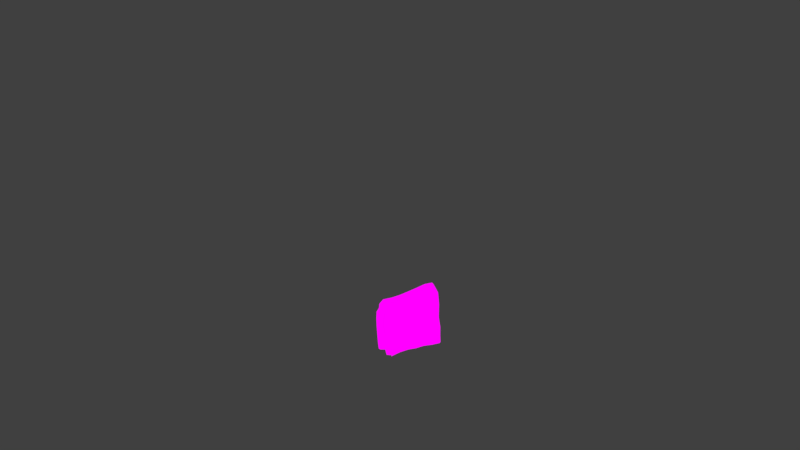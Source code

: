 # Source: GauzeFoldedTwice.blend  (saved by Blender 2.79.0; exported with 4.5.12 LTS)
import bpy
from mathutils import Matrix  # noqa: F401  (used for matrix-valued properties, if any)

bpy.ops.wm.read_factory_settings(use_empty=True)
scene = bpy.context.scene
scene.name = 'Scene'

# ---- collections
col_collection_1 = bpy.data.collections.new('Collection 1'); scene.collection.children.link(col_collection_1)
col_collection_20 = bpy.data.collections.new('Collection 20'); scene.collection.children.link(col_collection_20)
col_collection_20.hide_render = True
col_collection_20.hide_viewport = True

# ---- images (referenced by path relative to the original .blend; pixels are not part of the script)
import os
ASSET_DIR = os.environ.get("B2B_ASSET_DIR", "")  # directory of the original .blend (textures are referenced by path, not embedded)
HERE = os.path.dirname(os.path.abspath(__file__))  # packed textures are extracted next to this script under _unpacked/

def load_image(name, relpath, width, height, colorspace="sRGB"):
    """Load a texture the original file referenced (path relative to the .blend, or extracted next to this script)."""
    p = next((c for c in (os.path.join(HERE, relpath), os.path.join(ASSET_DIR, relpath)) if relpath and os.path.exists(c)), "")
    if p:
        img = bpy.data.images.load(p, check_existing=True)
        img.name = name
    else:  # same state as the original file: an image datablock whose file is absent (Cycles renders it pink)
        img = bpy.data.images.new(name, width, height)
        img.source = "FILE"
        img.filepath = "//" + (relpath or name)
    img.colorspace_settings.name = colorspace
    return img
img_towel_n_texture_png_001 = load_image('Towel_N_Texture.png.001', 'Towel_N_Texture.png', 1024, 1024, 'sRGB')
img_gauzesatlas_diff_png_001 = load_image('GauzesAtlas_Diff.png.001', 'GauzesAtlas_Diff.png', 1024, 1024, 'sRGB')
img_gauzesatlas_001 = load_image('GauzesAtlas.001', 'GauzesAtlas_AO.png', 1024, 1024, 'sRGB')

# ---- materials (node trees are filled in below, after node groups)
mat_traycloth = bpy.data.materials.new('TrayCloth')
mat_traycloth.alpha_threshold = 0.0
mat_traycloth.roughness = 0.5
mat_material_001 = bpy.data.materials.new('Material.001')
mat_material_001.alpha_threshold = 0.0
mat_material_001.roughness = 0.5

# ---- material node trees
mat_traycloth.use_nodes = True; mat_traycloth.node_tree.nodes.clear()
_N = mat_traycloth.node_tree.nodes; _L = mat_traycloth.node_tree.links
n0 = _N.new('ShaderNodeTexCoord'); n0.name = 'Texture Coordinate'; n0.location = (-798, 385)
n1 = _N.new('ShaderNodeTexImage'); n1.name = 'Image Texture.001'; n1.location = (-295, 89)
n1.width = 140
n1.image = img_towel_n_texture_png_001
n1.projection = 'BOX'
n1.projection_blend = 1.0
n2 = _N.new('ShaderNodeMapping'); n2.name = 'Mapping'; n2.location = (-588, 402)
n3 = _N.new('ShaderNodeTexImage'); n3.name = 'Image Texture'; n3.location = (-298, 384)
n3.width = 140
n3.image = img_towel_n_texture_png_001
n3.projection = 'BOX'
n3.projection_blend = 1.0
n4 = _N.new('ShaderNodeBump'); n4.name = 'Bump'; n4.location = (-142, 32)
n4.inputs[0].default_value = 0.1
n4.inputs[1].default_value = 1.0
n4.inputs[2].default_value = 1.0
n5 = _N.new('ShaderNodeTexImage'); n5.name = 'Image Texture.002'; n5.location = (-99, 402)
n5.width = 140
n5.image = img_gauzesatlas_diff_png_001
n6 = _N.new('ShaderNodeOutputMaterial'); n6.name = 'Material Output'; n6.location = (656, 293)
n7 = _N.new('ShaderNodeTexImage'); n7.name = 'Image Texture.003'; n7.location = (69, 162)
n7.width = 125
n7.image = img_gauzesatlas_001
n8 = _N.new('ShaderNodeBsdfDiffuse'); n8.name = 'Diffuse BSDF'; n8.location = (418, 274)
n9 = _N.new('ShaderNodeMix'); n9.name = 'Mix'; n9.location = (178, 393)
n9.data_type = 'RGBA'
n9.blend_type = 'MULTIPLY'
_L.new(n2.outputs[0], n1.inputs[0])
_L.new(n1.outputs[0], n4.inputs[3])
_L.new(n2.outputs[0], n3.inputs[0])
_L.new(n0.outputs[0], n2.inputs[0])
_L.new(n5.outputs[0], n9.inputs[6])
_L.new(n7.outputs[0], n9.inputs[7])
_L.new(n3.outputs[0], n8.inputs[0])
_L.new(n9.outputs[2], n6.inputs[0])
n6.is_active_output = True
mat_material_001.use_nodes = True; mat_material_001.node_tree.nodes.clear()
_N = mat_material_001.node_tree.nodes; _L = mat_material_001.node_tree.links
n0 = _N.new('ShaderNodeOutputMaterial'); n0.name = 'Material Output'; n0.location = (300, 300)
n1 = _N.new('ShaderNodeBsdfPrincipled'); n1.name = 'Principled BSDF'; n1.location = (-20, 304)
n1.width = 150
n1.subsurface_method = 'BURLEY'
n1.inputs[0].default_value = (0.05393, 0.05393, 0.05393, 1.0)
n1.inputs[2].default_value = 0.0
n1.inputs[3].default_value = 1.45
n1.inputs[9].default_value = (1.0, 1.0, 1.0)
_L.new(n1.outputs[0], n0.inputs[0])
n0.is_active_output = True

# ---- world
world_world = bpy.data.worlds.new('World'); scene.world = world_world
world_world.use_nodes = True; world_world.node_tree.nodes.clear()
_N = world_world.node_tree.nodes; _L = world_world.node_tree.links
n0 = _N.new('ShaderNodeOutputWorld'); n0.name = 'World Output'; n0.location = (300, 300)
n1 = _N.new('ShaderNodeBackground'); n1.name = 'Background'; n1.location = (10, 300)
n1.inputs[0].default_value = (0.05088, 0.05088, 0.05088, 1.0)
_L.new(n1.outputs[0], n0.inputs[0])
n0.is_active_output = True
world_world.color = (0.05088, 0.05088, 0.05088)
world_world.use_sun_shadow = False
world_world.sun_shadow_jitter_overblur = 0.0
world_world.cycles.sampling_method = 'MANUAL'

# ---- cameras
cam_camera = bpy.data.cameras.new('Camera')
cam_camera.clip_end = 100.0
cam_camera.lens = 35.0
cam_camera.sensor_width = 32.0
cam_camera.sensor_height = 18.0
cam_camera.display_size = 2.0
cam_camera.dof.focus_distance = 0.0

# ---- lights
light_point = bpy.data.lights.new('Point', 'POINT')
light_point.transmission_factor = 0.0
light_point.energy = 5000.0
light_point.shadow_buffer_clip_start = 0.5
light_point.shadow_soft_size = 10.0
light_point.shadow_maximum_resolution = 0.006
light_point.use_absolute_resolution = True

# ---- meshes
me_plane_002 = bpy.data.meshes.new('Plane.002')
me_plane_002.from_pydata([(-0.01568, -0.006519, -0.03857), (-0.01923, 0.006302, -0.03795), (0.01645, -0.003894, -0.03758), (0.0163, 0.005107, -0.03874), (0.01987, -0.007634, -0.03731), (0.02032, 0.008716, -0.03808), (0.01879, -0.003432, -0.0375), (0.01848, 0.004861, -0.03872), (-0.01743, -0.003675, -0.0388), (-0.02055, 0.003637, -0.03779), (-0.0172, -0.003297, -0.03878), (-0.02052, 0.003277, -0.03775), (-0.016, -0.005623, -0.03834), (-0.01967, 0.005043, -0.03791), (0.01634, -0.0003583, -0.03778), (0.01566, 0.001829, -0.03867), (0.01845, -0.005552, -0.03746), (0.01876, 0.00751, -0.03851), (0.01814, -0.005197, -0.03749), (0.01836, 0.007146, -0.03859), (-0.01704, -0.005478, -0.03823), (-0.02058, 0.004971, -0.03788), (-0.01798, -0.002175, -0.03894), (-0.02217, 0.001674, -0.0375), (-0.01708, -0.006418, -0.03934), (-0.02054, 0.005987, -0.03839), (0.01663, -0.003197, -0.03799), (0.01619, 0.003329, -0.03908), (0.01896, -0.006203, -0.03787), (0.01951, 0.008358, -0.03875), (0.01887, -0.004246, -0.03798), (0.01866, 0.006091, -0.03908), (-0.01749, -0.00524, -0.03909), (-0.0208, 0.004438, -0.03832), (-0.01766, -0.003088, -0.03926), (-0.02163, 0.002759, -0.03804), (0.02055, 0.006512, -0.03864), (0.02111, -0.006221, -0.03748), (0.01866, 0.007394, -0.03854), (0.01839, -0.005445, -0.03747), (0.01995, -0.005509, -0.03796), (0.01977, 0.007022, -0.03898), (-0.0206, 0.003467, -0.03777), (-0.01739, -0.003479, -0.0388), (-0.02288, 0.003297, -0.03753), (-0.01977, -0.004059, -0.03892), (-0.01839, -0.004208, -0.03928), (-0.0218, 0.003886, -0.03824), (-0.01952, 0.006408, -0.03278), (-0.01935, 0.009206, -0.01741), (-0.01899, 0.00773, -0.001468), (-0.01803, 0.0008617, 0.00196), (-0.01733, -0.002808, -0.00249), (-0.01662, -0.005534, -0.01047), (-0.01603, -0.006828, -0.01986), (-0.01607, -0.007434, -0.02851), (-0.01609, -0.006801, -0.03426), (0.01666, -0.003995, -0.03234), (0.01673, -0.00391, -0.02563), (0.01638, -0.001683, -0.01817), (0.01654, -0.0009129, -0.01008), (0.01638, 0.0004693, -0.002733), (0.01588, 0.002489, 0.0003835), (0.01654, 0.005971, -0.004479), (0.01701, 0.007051, -0.02005), (0.01676, 0.004664, -0.03431), (0.02044, 0.00867, -0.03424), (0.02088, 0.01242, -0.01827), (0.02009, 0.009488, 0.0003234), (0.01867, 0.002492, 0.006839), (0.01965, -0.001556, 0.003591), (0.01987, -0.004777, -0.005157), (0.0194, -0.005961, -0.01517), (0.01976, -0.007539, -0.02438), (0.02021, -0.007442, -0.03185), (0.01897, -0.003535, -0.03214), (0.01885, -0.003585, -0.02537), (0.01849, -0.001527, -0.01784), (0.01881, -0.0007222, -0.009653), (0.01868, 0.0007089, -0.002356), (0.01814, 0.002608, 0.0007277), (0.01883, 0.00589, -0.00438), (0.01952, 0.0079, -0.01987), (0.01908, 0.004515, -0.03436), (-0.02088, 0.002265, -0.03227), (-0.02079, 0.004586, -0.01902), (-0.02042, 0.005117, -0.006994), (-0.01943, 0.001323, -0.004693), (-0.01871, -0.000594, -0.008136), (-0.01799, -0.001596, -0.01431), (-0.01733, -0.001515, -0.0217), (-0.01724, -0.001833, -0.02904), (-0.01733, -0.002491, -0.03459), (-0.01717, -0.002098, -0.0346), (-0.01707, -0.001369, -0.02908), (-0.01716, -0.001057, -0.02185), (-0.01783, -0.001237, -0.01463), (-0.01855, -0.0003782, -0.008641), (-0.01928, 0.001379, -0.005309), (-0.02027, 0.004882, -0.007544), (-0.02065, 0.004175, -0.01924), (-0.02077, 0.001841, -0.03227), (-0.02001, 0.004571, -0.03253), (-0.01985, 0.007121, -0.01808), (-0.0195, 0.006564, -0.003911), (-0.01855, 0.001045, -0.001005), (-0.01783, -0.001859, -0.005018), (-0.01714, -0.003819, -0.01222), (-0.0166, -0.004468, -0.02072), (-0.0165, -0.004895, -0.02875), (-0.01653, -0.004984, -0.03439), (0.01655, -0.0004166, -0.03243), (0.01665, -0.0001611, -0.02597), (0.01633, 0.001487, -0.01939), (0.01636, 0.001744, -0.01257), (0.01621, 0.002284, -0.006635), (0.01584, 0.002734, -0.00387), (0.01618, 0.003403, -0.007733), (0.01641, 0.003344, -0.02093), (0.01618, 0.002482, -0.0343), (0.01919, 0.007203, -0.03435), (0.01979, 0.01152, -0.01869), (0.01884, 0.008273, -0.001421), (0.0177, 0.002455, 0.004512), (0.01848, -0.000952, 0.001395), (0.01866, -0.00337, -0.007134), (0.01822, -0.004514, -0.01652), (0.01865, -0.006471, -0.02497), (0.0189, -0.006333, -0.03208), (0.01853, -0.006004, -0.03213), (0.01833, -0.006112, -0.0251), (0.01792, -0.004061, -0.01684), (0.01832, -0.002955, -0.007656), (0.01815, -0.0007367, 0.0007197), (0.01742, 0.002453, 0.003846), (0.01847, 0.007906, -0.001917), (0.01933, 0.0108, -0.01898), (0.01881, 0.006765, -0.03435), (-0.0211, 0.004248, -0.03241), (-0.02098, 0.006649, -0.01816), (-0.02069, 0.006274, -0.00443), (-0.01973, 0.001066, -0.001735), (-0.019, -0.001635, -0.005691), (-0.0183, -0.003373, -0.01273), (-0.0177, -0.003814, -0.02101), (-0.01762, -0.00418, -0.0289), (-0.01766, -0.004424, -0.03452), (-0.01839, -0.0001473, -0.03497), (-0.01828, 0.0008421, -0.02963), (-0.01838, 0.001179, -0.02288), (-0.0191, 0.0004992, -0.01649), (-0.01986, 0.0006366, -0.01128), (-0.02057, 0.001624, -0.008361), (-0.02159, 0.003815, -0.01018), (-0.02196, 0.002387, -0.02032), (-0.02225, 2.774e-05, -0.03227), (0.01681, -0.001943, -0.03294), (0.01694, -0.001771, -0.0263), (0.01662, 0.0001743, -0.01925), (0.0167, 0.000655, -0.01179), (0.01657, 0.001532, -0.005093), (0.01614, 0.002627, -0.00202), (0.01661, 0.004488, -0.006466), (0.01698, 0.004912, -0.02098), (0.01667, 0.003162, -0.03481), (-0.02084, 0.005655, -0.03317), (-0.02087, 0.008187, -0.01811), (-0.02051, 0.007216, -0.002681), (-0.01954, 0.0008707, 0.0004937), (-0.0188, -0.002468, -0.00396), (-0.0181, -0.004785, -0.01183), (-0.01761, -0.005578, -0.02097), (-0.01752, -0.005958, -0.0293), (-0.01751, -0.005969, -0.03488), (0.01911, 0.007067, -0.03435), (0.01968, 0.01131, -0.01878), (0.01876, 0.008159, -0.001575), (0.01765, 0.002456, 0.00431), (0.01841, -0.0008865, 0.001198), (0.01859, -0.003241, -0.007289), (0.01815, -0.004373, -0.01662), (0.01858, -0.006355, -0.025), (0.01882, -0.006223, -0.03209), (0.0213, -0.005031, -0.03193), (0.02096, -0.005574, -0.02485), (0.02027, -0.00377, -0.01653), (0.02099, -0.002663, -0.007282), (0.02088, -0.0006241, 0.00135), (0.02023, 0.002606, 0.003802), (0.02112, 0.007628, -0.002237), (0.02215, 0.01089, -0.01888), (0.02138, 0.00632, -0.03447), (-0.02369, 0.002454, -0.03206), (-0.02375, 0.004562, -0.01884), (-0.02342, 0.005043, -0.006969), (-0.02241, 0.001275, -0.00491), (-0.0217, -0.0005497, -0.008482), (-0.02096, -0.001419, -0.01469), (-0.02028, -0.001195, -0.02202), (-0.02016, -0.001507, -0.0293), (-0.0202, -0.00198, -0.03485), (-0.01734, -0.002257, -0.0346), (-0.01724, -0.00156, -0.02907), (-0.01733, -0.001245, -0.02179), (-0.01799, -0.001388, -0.0145), (-0.01872, -0.0004711, -0.00843), (-0.01944, 0.001353, -0.005045), (-0.02043, 0.004983, -0.007301), (-0.02081, 0.004353, -0.01914), (-0.0209, 0.002034, -0.03226), (-0.009545, -0.005642, -0.03805), (-0.003491, -0.005331, -0.03773), (0.002314, -0.005691, -0.03822), (0.008164, -0.005647, -0.03783), (0.01372, -0.00722, -0.03742), (0.01365, 0.009186, -0.03867), (0.006177, 0.007836, -0.03883), (-0.001396, 0.006508, -0.03857), (-0.00861, 0.006213, -0.03856), (-0.01442, 0.006181, -0.03836), (-0.01005, -0.004576, -0.03794), (-0.003769, -0.004351, -0.03779), (0.001788, -0.004585, -0.03824), (0.00762, -0.003752, -0.03782), (0.01317, -0.00475, -0.03772), (0.01252, 0.007651, -0.03882), (0.004975, 0.005685, -0.03859), (-0.00258, 0.004491, -0.03832), (-0.009858, 0.004541, -0.03847), (-0.01521, 0.004601, -0.03819), (0.01303, 0.008669, -0.03916), (0.005422, 0.006985, -0.03912), (-0.002195, 0.005702, -0.03884), (-0.009473, 0.005571, -0.03889), (-0.01507, 0.005578, -0.03866), (-0.009977, -0.005359, -0.0385), (-0.003656, -0.004972, -0.03826), (0.001952, -0.00509, -0.03853), (0.007854, -0.004687, -0.03831), (0.01335, -0.005881, -0.03812), (-0.01033, -0.004988, -0.03368), (-0.004239, -0.004063, -0.03306), (0.00206, -0.004084, -0.03277), (0.007611, -0.004539, -0.0328), (0.01295, -0.006955, -0.03253), (-0.01033, -0.00559, -0.02804), (-0.00411, -0.005604, -0.02734), (0.002161, -0.005809, -0.02693), (0.00791, -0.005264, -0.02665), (0.01315, -0.007604, -0.02574), (-0.01038, -0.005092, -0.01998), (-0.004389, -0.005298, -0.01942), (0.001414, -0.004273, -0.01943), (0.007264, -0.005266, -0.01863), (0.01283, -0.005669, -0.01735), (-0.01093, -0.003946, -0.01154), (-0.004892, -0.004231, -0.01073), (0.0009981, -0.004491, -0.009885), (0.006939, -0.00484, -0.008597), (0.01286, -0.004396, -0.007638), (-0.01163, -0.00175, -0.004594), (-0.005407, -0.001983, -0.003195), (0.0007948, -0.002297, -0.001144), (0.006813, -0.002252, 0.0004776), (0.01273, -0.001826, 0.001528), (-0.0123, 0.001226, -0.0008851), (-0.00599, 0.00135, 0.0003606), (0.000413, 0.00151, 0.002573), (0.00645, 0.001717, 0.004515), (0.01191, 0.00209, 0.004603), (-0.01313, 0.006594, -0.00437), (-0.00674, 0.006699, -0.00464), (-0.0002825, 0.006879, -0.004588), (0.006293, 0.007424, -0.003484), (0.01293, 0.008432, -0.001413), (-0.01357, 0.006976, -0.01867), (-0.007207, 0.007142, -0.01912), (-0.0006397, 0.007735, -0.01941), (0.006191, 0.008665, -0.01951), (0.01301, 0.009437, -0.01944), (-0.01455, 0.004007, -0.03302), (-0.008612, 0.003986, -0.0334), (-0.001791, 0.00434, -0.03355), (0.005363, 0.00546, -0.03399), (0.01281, 0.007304, -0.03433), (0.01389, -0.00883, -0.03223), (0.0081, -0.007768, -0.03282), (0.002685, -0.008228, -0.0329), (-0.003703, -0.006946, -0.03319), (-0.009788, -0.006811, -0.0336), (0.01402, -0.009731, -0.02514), (0.008292, -0.008518, -0.02628), (0.002644, -0.008841, -0.02655), (-0.003525, -0.008027, -0.02707), (-0.009719, -0.008121, -0.02775), (0.01378, -0.007563, -0.01614), (0.007889, -0.007491, -0.01765), (0.002013, -0.007168, -0.01825), (-0.003723, -0.007406, -0.01846), (-0.009699, -0.007354, -0.01903), (0.01386, -0.005661, -0.005733), (0.007835, -0.006257, -0.006502), (0.001745, -0.005823, -0.008166), (-0.004199, -0.005707, -0.008967), (-0.01029, -0.005581, -0.009746), (0.01373, -0.002366, 0.003872), (0.007508, -0.002506, 0.001642), (0.001708, -0.002981, 0.001562), (-0.004678, -0.002789, -0.0005578), (-0.01101, -0.002641, -0.002039), (0.01283, 0.002107, 0.007205), (0.00726, 0.001617, 0.00653), (0.001356, 0.001506, 0.005668), (-0.005186, 0.001275, 0.003396), (-0.01164, 0.00109, 0.002096), (0.01395, 0.009483, 0.0003275), (0.007306, 0.008703, -0.001274), (0.0005967, 0.00809, -0.002388), (-0.005964, 0.007918, -0.002333), (-0.01247, 0.0078, -0.001974), (0.01413, 0.01148, -0.01876), (0.007233, 0.0107, -0.01897), (0.0002995, 0.009857, -0.01889), (-0.006405, 0.009272, -0.01856), (-0.0129, 0.009079, -0.01805), (0.01415, 0.009255, -0.03421), (0.006582, 0.00781, -0.03426), (-0.0007009, 0.006618, -0.03385), (-0.00759, 0.006115, -0.03361), (-0.01379, 0.005973, -0.03326), (-0.01467, 0.002449, -0.03816), (-0.00594, 0.002052, -0.03816), (0.0045, 0.002874, -0.0382), (0.01455, 0.005719, -0.03876), (0.01476, -0.003602, -0.03769), (0.007809, -0.001405, -0.03775), (-7.894e-05, -0.002769, -0.03777), (-0.008498, -0.002826, -0.03793), (-0.01449, 0.004163, -0.03823), (-0.006113, 0.003991, -0.03833), (0.004196, 0.004954, -0.03847), (0.01434, 0.007567, -0.03878), (0.0143, -0.005001, -0.03767), (0.007126, -0.003026, -0.03777), (-0.0004592, -0.003975, -0.03775), (-0.008944, -0.004176, -0.03767), (0.01483, -0.004288, -0.03815), (0.007647, -0.002437, -0.03825), (-0.0001498, -0.003667, -0.03837), (-0.00882, -0.003792, -0.03832), (-0.01477, 0.003516, -0.03856), (-0.006143, 0.003202, -0.03862), (0.004435, 0.004098, -0.03872), (0.01467, 0.006812, -0.03916), (-0.01363, 0.003449, -0.03307), (-0.005061, 0.003632, -0.03343), (0.004604, 0.004695, -0.03386), (0.01465, 0.007122, -0.03433), (-0.01247, 0.006443, -0.01893), (-0.00374, 0.006849, -0.01945), (0.005485, 0.008021, -0.01964), (0.01472, 0.009392, -0.01946), (-0.01201, 0.006302, -0.005044), (-0.003291, 0.00646, -0.005287), (0.005621, 0.007009, -0.00421), (0.01445, 0.008159, -0.001737), (-0.01122, 0.001295, -0.001527), (-0.002567, 0.001449, 0.0006887), (0.00587, 0.001719, 0.003769), (0.01352, 0.002204, 0.003916), (-0.01054, -0.001522, -0.005074), (-0.002081, -0.001946, -0.002801), (0.006238, -0.002145, -8.453e-05), (0.01415, -0.001345, 0.0007353), (-0.009857, -0.003564, -0.01183), (-0.001725, -0.003987, -0.01071), (0.006372, -0.004441, -0.009169), (0.01433, -0.003735, -0.007943), (-0.00931, -0.004628, -0.02005), (-0.001225, -0.004302, -0.01958), (0.006749, -0.004589, -0.01893), (0.01425, -0.004981, -0.01732), (-0.009236, -0.005027, -0.02794), (-0.0006451, -0.005011, -0.02713), (0.007505, -0.004578, -0.02674), (0.01459, -0.007223, -0.02557), (-0.009254, -0.00439, -0.03356), (-0.0007727, -0.002753, -0.0328), (0.007168, -0.003834, -0.03279), (0.01444, -0.006781, -0.03242), (0.01493, 0.005143, -0.03427), (0.004913, 0.002451, -0.0336), (-0.004862, 0.001449, -0.03329), (-0.01354, 0.001419, -0.03299), (0.01506, 0.007165, -0.02), (0.005716, 0.005829, -0.02019), (-0.003495, 0.004759, -0.02012), (-0.01222, 0.004397, -0.01972), (0.01478, 0.006605, -0.003846), (0.005914, 0.00573, -0.0063), (-0.003005, 0.005248, -0.007643), (-0.01175, 0.005111, -0.007534), (0.01408, 0.002341, 0.001042), (0.006167, 0.001835, 0.0008747), (-0.002277, 0.001571, -0.002163), (-0.01095, 0.001486, -0.004435), (0.01458, -0.0001977, -0.001985), (0.006484, -0.001332, -0.002424), (-0.001767, -0.001109, -0.005141), (-0.01025, -0.0005742, -0.007491), (0.01474, -0.001799, -0.009754), (0.006774, -0.002825, -0.01079), (-0.001403, -0.002458, -0.01226), (-0.009566, -0.001892, -0.01343), (0.0147, -0.002605, -0.01816), (0.007336, -0.002464, -0.01957), (-0.0007758, -0.002036, -0.02037), (-0.00904, -0.002376, -0.02077), (0.01507, -0.004842, -0.02578), (0.008382, -0.00237, -0.02689), (-2.046e-05, -0.002681, -0.02732), (-0.008887, -0.0025, -0.02808), (0.01491, -0.004752, -0.03247), (0.007845, -0.001849, -0.03276), (-0.0001126, -0.001598, -0.03284), (-0.008898, -0.00219, -0.03359), (0.009887, 0.003958, -0.03851), (0.002592, 0.002003, -0.03807), (-0.0047, 0.001632, -0.0381), (-0.01214, 0.002332, -0.03852), (-0.01642, 0.002152, -0.03794), (-0.0109, -0.00268, -0.03808), (-0.004809, -0.002585, -0.0379), (0.001106, -0.001931, -0.03789), (0.006661, -0.00112, -0.03769), (0.01128, -0.00157, -0.03779), (0.008853, 0.0005996, -0.03817), (0.001512, -0.001174, -0.03835), (-0.005766, -0.0008721, -0.03839), (-0.01261, -0.0003384, -0.03835), (-0.01753, 0.0002379, -0.03785), (-0.01186, -0.001207, -0.03839), (-0.005681, -0.0006665, -0.03801), (0.0005245, 0.0005906, -0.03764), (0.006524, 0.001443, -0.03762), (0.01097, 0.001017, -0.03768), (-0.01153, -0.002247, -0.03871), (-0.005303, -0.002267, -0.03847), (0.0009474, -0.001275, -0.03812), (0.006676, 7.133e-05, -0.0381), (0.01138, -4.774e-05, -0.03818), (0.009462, 0.002215, -0.03867), (0.002023, 0.0002747, -0.03846), (-0.005385, 0.0002883, -0.03857), (-0.01249, 0.0009038, -0.03869), (-0.01725, 0.001252, -0.03825), (0.009154, 3.855e-05, -0.03367), (0.002075, -0.001205, -0.03365), (-0.004819, -0.001286, -0.03363), (-0.01126, -0.001197, -0.03345), (-0.01685, -0.0007411, -0.03291), (0.009594, 0.002765, -0.02118), (0.002989, 0.002519, -0.02134), (-0.00354, 0.002134, -0.02144), (-0.009797, 0.002015, -0.02126), (-0.01594, 0.002112, -0.02087), (0.009851, 0.003911, -0.008541), (0.00349, 0.003787, -0.01023), (-0.002968, 0.003726, -0.01102), (-0.009234, 0.003698, -0.011), (-0.01543, 0.003707, -0.01074), (0.009724, 0.002291, -0.004069), (0.003964, 0.001936, -0.004598), (-0.002193, 0.001777, -0.006343), (-0.008415, 0.001752, -0.007923), (-0.01447, 0.001714, -0.008496), (0.009989, 0.0008238, -0.006437), (0.004303, 0.0001036, -0.007025), (-0.001608, 0.00015, -0.008588), (-0.007715, 0.0005249, -0.01028), (-0.01378, 0.0006917, -0.0111), (0.0107, 4.559e-05, -0.01264), (0.004748, -0.0004658, -0.01353), (-0.001181, -0.0003457, -0.01445), (-0.007077, 3.418e-05, -0.0153), (-0.01304, 0.000401, -0.01605), (0.0112, 0.0002453, -0.01992), (0.005683, 0.000533, -0.02091), (-0.0004151, 0.0006373, -0.0215), (-0.006476, 0.0003262, -0.02169), (-0.01242, 0.0007935, -0.0223), (0.0119, -0.0007009, -0.02664), (0.007641, 0.0009289, -0.02756), (0.000487, 6.188e-05, -0.02782), (-0.006165, 0.0003731, -0.02835), (-0.01229, 0.0006559, -0.02904), (0.0115, -0.0003017, -0.03268), (0.006332, 0.0009235, -0.0329), (0.0004982, -0.0006849, -0.03307), (-0.006164, 0.0004773, -0.03368), (-0.01228, 0.0004283, -0.03438), (-0.01567, 0.00116, -0.03279), (-0.01019, 0.0008972, -0.03321), (-0.003736, 0.001009, -0.03329), (0.003105, 0.001538, -0.03344), (0.01018, 0.00341, -0.03395), (-0.01466, 0.003999, -0.01974), (-0.00863, 0.004046, -0.02011), (-0.002439, 0.004426, -0.02029), (0.004018, 0.005148, -0.02032), (0.01042, 0.005727, -0.0203), (-0.0142, 0.004849, -0.007974), (-0.008116, 0.004913, -0.00816), (-0.001958, 0.005029, -0.00809), (0.004295, 0.005299, -0.00722), (0.01053, 0.005996, -0.005246), (-0.01333, 0.001496, -0.005272), (-0.007346, 0.001551, -0.004307), (-0.001238, 0.001617, -0.002442), (0.004716, 0.001792, -0.0002164), (0.01022, 0.002116, 0.0002522), (-0.01263, -0.0003294, -0.008308), (-0.006687, -0.0005784, -0.007177), (-0.0007679, -0.0009747, -0.005345), (0.004989, -0.001157, -0.003416), (0.01058, -0.0005984, -0.002716), (-0.01191, -0.001402, -0.01408), (-0.006105, -0.001808, -0.01328), (-0.0004136, -0.002181, -0.01245), (0.005302, -0.002449, -0.01143), (0.01108, -0.002161, -0.01043), (-0.01136, -0.001622, -0.02121), (-0.005552, -0.002025, -0.02066), (0.0002619, -0.001441, -0.02053), (0.006001, -0.001814, -0.01995), (0.01136, -0.002473, -0.01889), (-0.01124, -0.001838, -0.02842), (-0.005219, -0.002008, -0.02776), (0.001153, -0.002161, -0.02734), (0.007311, -0.001673, -0.02708), (0.0119, -0.003811, -0.02635), (-0.01122, -0.001988, -0.0339), (-0.005269, -0.00152, -0.03325), (0.001008, -0.00145, -0.03282), (0.006641, -0.00119, -0.03277), (0.01157, -0.003442, -0.03271), (-0.01851, 0.00466, 0.002197), (0.01621, 0.004316, -0.0001871), (0.01938, 0.006285, 0.005882), (0.01848, 0.004282, 5.579e-05), (-0.01992, 0.003479, -0.004398), (-0.01977, 0.003383, -0.005028), (-0.01903, 0.004123, -0.0007288), (0.01601, 0.002972, -0.004275), (0.01827, 0.005578, 0.003708), (0.01795, 0.005372, 0.003082), (-0.02021, 0.003971, -0.001406), (-0.02108, 0.002923, -0.008086), (0.01638, 0.003529, -0.002517), (-0.02003, 0.004394, 0.0008179), (0.0182, 0.005515, 0.003516), (0.02067, 0.005255, 0.002882), (-0.02291, 0.003399, -0.004501), (-0.01994, 0.003422, -0.004754), (-0.01206, 0.004856, 0.001997), (-0.005575, 0.005169, 0.002449), (0.0009762, 0.005583, 0.00354), (0.007283, 0.005869, 0.00477), (0.01339, 0.006278, 0.006037), (-0.01271, 0.004275, -0.0009145), (-0.006365, 0.004549, -0.0004364), (6.526e-05, 0.004936, 0.0006965), (0.006371, 0.005351, 0.00237), (0.01242, 0.005661, 0.003722), (0.01443, 0.004636, 0.0005147), (0.00604, 0.004499, -0.001149), (-0.002641, 0.003994, -0.003475), (-0.01135, 0.003629, -0.004558), (0.01398, 0.005484, 0.003204), (0.005746, 0.005161, 0.001548), (-0.002929, 0.004585, -0.0006563), (-0.01161, 0.004168, -0.001631), (-0.01377, 0.003463, -0.005243), (-0.007731, 0.003644, -0.004854), (-0.001598, 0.003921, -0.003878), (0.004506, 0.00426, -0.002248), (0.01038, 0.00445, -0.0007666), (-0.01495, 0.002949, -0.008462), (-0.008824, 0.003043, -0.008313), (-0.00258, 0.003221, -0.007528), (0.003727, 0.003394, -0.006198), (0.009787, 0.003367, -0.0049), (-0.01917, 0.009204, -0.008725), (0.01678, 0.006961, -0.01179), (0.02048, 0.0116, -0.008445), (0.01918, 0.007297, -0.01154), (-0.0206, 0.005418, -0.0124), (-0.02046, 0.005078, -0.01279), (-0.01967, 0.007506, -0.01034), (0.0163, 0.003657, -0.01389), (0.01931, 0.01044, -0.009391), (0.0189, 0.009881, -0.009814), (-0.02084, 0.007108, -0.01063), (-0.02178, 0.003569, -0.01467), (0.0168, 0.005078, -0.01328), (-0.02069, 0.008425, -0.009713), (0.01922, 0.01028, -0.009519), (0.02164, 0.009747, -0.009897), (-0.02358, 0.005368, -0.01227), (-0.02062, 0.005225, -0.01261), (-0.01269, 0.009168, -0.009354), (-0.006185, 0.009303, -0.009788), (0.0004481, 0.009644, -0.009935), (0.00727, 0.01039, -0.009518), (0.01404, 0.01121, -0.008781), (-0.01335, 0.00744, -0.01089), (-0.006973, 0.007559, -0.01126), (-0.0004611, 0.007912, -0.01133), (0.006242, 0.008662, -0.01089), (0.01297, 0.009631, -0.01008), (0.01492, 0.007423, -0.01155), (0.005815, 0.006298, -0.01268), (-0.00325, 0.005528, -0.01327), (-0.01198, 0.005305, -0.01304), (0.01458, 0.00942, -0.01021), (0.005553, 0.008107, -0.01131), (-0.003516, 0.007256, -0.01173), (-0.01224, 0.007006, -0.01138), (-0.01443, 0.004959, -0.01327), (-0.008373, 0.005006, -0.01356), (-0.002198, 0.005232, -0.01359), (0.004156, 0.005716, -0.01318), (0.01048, 0.006413, -0.01242), (-0.01568, 0.003358, -0.01524), (-0.009515, 0.003296, -0.01557), (-0.003254, 0.003354, -0.01566), (0.00324, 0.003558, -0.01524), (0.009722, 0.003736, -0.01447), (-0.01944, 0.008071, -0.02586), (0.01689, 0.006039, -0.02787), (0.02066, 0.01095, -0.02742), (0.0193, 0.006525, -0.02794), (-0.02084, 0.003498, -0.0259), (-0.02071, 0.003061, -0.02596), (-0.01993, 0.006025, -0.02584), (0.01631, 0.002466, -0.02788), (0.01949, 0.00978, -0.02766), (0.01907, 0.009185, -0.02774), (-0.02104, 0.005615, -0.02575), (-0.0221, 0.001184, -0.0263), (0.01684, 0.003973, -0.02838), (-0.02085, 0.007107, -0.02633), (0.01939, 0.009604, -0.02769), (0.02176, 0.00906, -0.02781), (-0.02372, 0.003595, -0.02566), (-0.02085, 0.003255, -0.02592), (-0.01335, 0.007734, -0.02646), (-0.006997, 0.007863, -0.02693), (-0.0002007, 0.008406, -0.02726), (0.006908, 0.009465, -0.02758), (0.01414, 0.01066, -0.02749), (-0.01406, 0.005616, -0.02644), (-0.007909, 0.00565, -0.02691), (-0.001215, 0.006131, -0.02719), (0.005777, 0.007216, -0.02756), (0.01291, 0.008635, -0.02774), (0.01499, 0.006353, -0.02782), (0.005314, 0.004211, -0.02746), (-0.004178, 0.003083, -0.02712), (-0.01288, 0.00291, -0.02669), (0.01468, 0.008552, -0.02775), (0.005045, 0.006487, -0.02751), (-0.0044, 0.005302, -0.02706), (-0.01305, 0.005038, -0.02655), (-0.01517, 0.002583, -0.02654), (-0.009409, 0.002435, -0.02699), (-0.003087, 0.002683, -0.02719), (0.003562, 0.00337, -0.02738), (0.0103, 0.004732, -0.02767), (-0.0164, 0.0006182, -0.02695), (-0.01053, 0.0002992, -0.02747), (-0.00418, 0.0003023, -0.0277), (0.002532, 0.0005837, -0.02775), (0.009374, 0.001488, -0.02774)], [], [(545, 435, 2, 57), (137, 174, 38, 19), (146, 200, 45, 20), (155, 192, 44, 23), (325, 66, 5, 215), (334, 335, 423, 422), (496, 111, 14, 445), (40, 39, 18, 30), (46, 32, 20, 45), (46, 45, 22, 34), (284, 225, 17, 120), (165, 25, 13, 102), (156, 26, 14, 111), (41, 31, 19, 38), (6, 37, 40, 30), (47, 44, 21, 33), (32, 46, 43, 8), (47, 35, 23, 44), (10, 43, 46, 34), (235, 24, 12, 220), (230, 29, 17, 225), (29, 41, 38, 17), (388, 343, 342, 389), (346, 30, 18, 342), (451, 27, 15, 436), (446, 34, 22, 441), (431, 10, 34, 446), (426, 3, 27, 451), (93, 201, 43, 10), (334, 6, 30, 346), (8, 337, 349, 32), (41, 29, 5, 36), (215, 5, 29, 230), (210, 0, 24, 235), (84, 209, 42, 9), (35, 47, 42, 11), (9, 42, 47, 33), (31, 41, 36, 7), (183, 74, 4, 37), (57, 2, 26, 156), (48, 1, 25, 165), (75, 183, 37, 6), (37, 4, 28, 40), (28, 16, 39, 40), (174, 120, 17, 38), (39, 16, 128, 182), (182, 128, 127, 181), (181, 127, 126, 180), (180, 126, 125, 179), (179, 125, 124, 178), (178, 124, 123, 177), (561, 549, 81, 189), (646, 652, 175, 121), (653, 641, 83, 191), (7, 36, 191, 83), (607, 595, 82, 190), (592, 605, 167, 50), (546, 559, 168, 51), (80, 188, 187, 79), (79, 187, 186, 78), (78, 186, 185, 77), (77, 185, 184, 76), (76, 184, 183, 75), (0, 56, 173, 24), (56, 55, 172, 173), (55, 54, 171, 172), (54, 53, 170, 171), (53, 52, 169, 170), (52, 51, 168, 169), (547, 558, 162, 63), (638, 651, 166, 49), (639, 650, 164, 65), (3, 65, 164, 27), (593, 604, 163, 64), (640, 67, 190, 653), (548, 69, 188, 561), (62, 61, 160, 161), (61, 60, 159, 160), (60, 59, 158, 159), (59, 58, 157, 158), (58, 57, 156, 157), (36, 5, 66, 191), (594, 68, 189, 607), (609, 208, 85, 596), (563, 207, 86, 550), (188, 69, 70, 187), (187, 70, 71, 186), (186, 71, 72, 185), (185, 72, 73, 184), (184, 73, 74, 183), (8, 43, 201, 92), (92, 201, 202, 91), (91, 202, 203, 90), (90, 203, 204, 89), (89, 204, 205, 88), (88, 205, 206, 87), (563, 551, 99, 207), (655, 209, 84, 642), (655, 643, 101, 209), (11, 42, 209, 101), (609, 597, 100, 208), (650, 645, 119, 164), (558, 553, 117, 162), (98, 206, 205, 97), (97, 205, 204, 96), (96, 204, 203, 95), (95, 203, 202, 94), (94, 202, 201, 93), (27, 164, 119, 15), (604, 599, 118, 163), (605, 598, 104, 167), (559, 552, 105, 168), (161, 160, 115, 116), (160, 159, 114, 115), (159, 158, 113, 114), (158, 157, 112, 113), (157, 156, 111, 112), (24, 173, 110, 12), (173, 172, 109, 110), (172, 171, 108, 109), (171, 170, 107, 108), (170, 169, 106, 107), (169, 168, 105, 106), (573, 554, 123, 269), (651, 644, 103, 166), (619, 600, 122, 274), (224, 244, 128, 16), (244, 249, 127, 128), (249, 254, 126, 127), (254, 259, 125, 126), (259, 264, 124, 125), (264, 269, 123, 124), (557, 587, 475, 152), (665, 646, 121, 279), (649, 679, 465, 154), (436, 15, 119, 456), (682, 683, 461, 462), (636, 637, 466, 467), (590, 591, 471, 472), (471, 116, 115, 476), (476, 115, 114, 481), (481, 114, 113, 486), (486, 113, 112, 491), (491, 112, 111, 496), (332, 352, 353, 333), (340, 356, 357, 341), (627, 602, 140, 362), (641, 82, 394, 666), (549, 80, 402, 574), (368, 372, 373, 369), (372, 376, 377, 373), (376, 380, 381, 377), (380, 384, 385, 381), (214, 4, 74, 285), (285, 74, 73, 290), (290, 73, 72, 295), (295, 72, 71, 300), (300, 71, 70, 305), (305, 70, 69, 310), (567, 568, 315, 316), (613, 614, 320, 321), (659, 660, 325, 326), (22, 45, 200, 147), (147, 200, 199, 148), (148, 199, 198, 149), (149, 198, 197, 150), (150, 197, 196, 151), (151, 196, 195, 152), (562, 195, 141, 556), (654, 649, 154, 193), (654, 193, 139, 648), (21, 44, 192, 138), (608, 194, 140, 602), (606, 601, 135, 176), (560, 555, 134, 177), (141, 195, 196, 142), (142, 196, 197, 143), (143, 197, 198, 144), (144, 198, 199, 145), (145, 199, 200, 146), (18, 39, 182, 129), (129, 182, 181, 130), (130, 181, 180, 131), (131, 180, 179, 132), (132, 179, 178, 133), (133, 178, 177, 134), (586, 547, 63, 515), (652, 647, 136, 175), (678, 639, 65, 505), (426, 505, 65, 3), (632, 593, 64, 510), (598, 103, 275, 615), (552, 104, 270, 569), (520, 525, 61, 62), (525, 530, 60, 61), (530, 535, 59, 60), (535, 540, 58, 59), (540, 545, 57, 58), (384, 388, 389, 385), (390, 391, 332, 333), (668, 392, 391, 667), (622, 396, 395, 621), (576, 400, 399, 575), (406, 407, 403, 402), (410, 411, 407, 406), (414, 415, 411, 410), (418, 419, 415, 414), (608, 603, 153, 194), (673, 648, 139, 358), (656, 657, 328, 329), (657, 658, 327, 328), (658, 659, 326, 327), (638, 656, 329, 48), (640, 660, 320, 67), (610, 611, 323, 324), (611, 612, 322, 323), (612, 613, 321, 322), (562, 557, 152, 195), (581, 556, 141, 366), (564, 565, 318, 319), (565, 566, 317, 318), (566, 567, 316, 317), (52, 309, 314, 51), (309, 308, 313, 314), (308, 307, 312, 313), (307, 306, 311, 312), (306, 305, 310, 311), (53, 304, 309, 52), (304, 303, 308, 309), (303, 302, 307, 308), (302, 301, 306, 307), (301, 300, 305, 306), (54, 299, 304, 53), (299, 298, 303, 304), (298, 297, 302, 303), (297, 296, 301, 302), (296, 295, 300, 301), (55, 294, 299, 54), (294, 293, 298, 299), (293, 292, 297, 298), (292, 291, 296, 297), (291, 290, 295, 296), (56, 289, 294, 55), (289, 288, 293, 294), (288, 287, 292, 293), (287, 286, 291, 292), (286, 285, 290, 291), (0, 210, 289, 56), (210, 211, 288, 289), (211, 212, 287, 288), (212, 213, 286, 287), (213, 214, 285, 286), (661, 280, 281, 662), (662, 281, 282, 663), (663, 282, 283, 664), (664, 283, 284, 665), (594, 614, 315, 68), (615, 275, 276, 616), (616, 276, 277, 617), (617, 277, 278, 618), (618, 278, 279, 619), (644, 102, 280, 661), (569, 270, 271, 570), (570, 271, 272, 571), (571, 272, 273, 572), (572, 273, 274, 573), (548, 568, 310, 69), (106, 105, 265, 260), (260, 265, 266, 261), (261, 266, 267, 262), (262, 267, 268, 263), (263, 268, 269, 264), (107, 106, 260, 255), (255, 260, 261, 256), (256, 261, 262, 257), (257, 262, 263, 258), (258, 263, 264, 259), (108, 107, 255, 250), (250, 255, 256, 251), (251, 256, 257, 252), (252, 257, 258, 253), (253, 258, 259, 254), (109, 108, 250, 245), (245, 250, 251, 246), (246, 251, 252, 247), (247, 252, 253, 248), (248, 253, 254, 249), (110, 109, 245, 240), (240, 245, 246, 241), (241, 246, 247, 242), (242, 247, 248, 243), (243, 248, 249, 244), (12, 110, 240, 220), (220, 240, 241, 221), (221, 241, 242, 222), (222, 242, 243, 223), (223, 243, 244, 224), (4, 214, 239, 28), (214, 213, 238, 239), (213, 212, 237, 238), (212, 211, 236, 237), (211, 210, 235, 236), (1, 219, 234, 25), (219, 218, 233, 234), (218, 217, 232, 233), (217, 216, 231, 232), (216, 215, 230, 231), (25, 234, 229, 13), (234, 233, 228, 229), (233, 232, 227, 228), (232, 231, 226, 227), (231, 230, 225, 226), (28, 239, 224, 16), (239, 238, 223, 224), (238, 237, 222, 223), (237, 236, 221, 222), (236, 235, 220, 221), (102, 13, 229, 280), (280, 229, 228, 281), (281, 228, 227, 282), (282, 227, 226, 283), (283, 226, 225, 284), (48, 329, 219, 1), (329, 328, 218, 219), (328, 327, 217, 218), (327, 326, 216, 217), (326, 325, 215, 216), (76, 75, 422, 418), (423, 424, 420, 419), (424, 425, 421, 420), (421, 425, 92, 91), (77, 76, 418, 414), (419, 420, 416, 415), (420, 421, 417, 416), (417, 421, 91, 90), (78, 77, 414, 410), (415, 416, 412, 411), (416, 417, 413, 412), (413, 417, 90, 89), (79, 78, 410, 406), (411, 412, 408, 407), (412, 413, 409, 408), (409, 413, 89, 88), (80, 79, 406, 402), (407, 408, 404, 403), (408, 409, 405, 404), (405, 409, 88, 87), (574, 575, 399, 398), (577, 401, 400, 576), (577, 405, 87, 550), (553, 591, 466, 117), (620, 621, 395, 394), (623, 397, 396, 622), (623, 401, 86, 596), (645, 683, 456, 119), (666, 667, 391, 390), (669, 393, 392, 668), (669, 397, 85, 642), (595, 81, 398, 620), (7, 83, 390, 333), (391, 392, 331, 332), (392, 393, 330, 331), (330, 393, 84, 9), (130, 385, 389, 129), (383, 387, 388, 384), (382, 386, 387, 383), (382, 145, 146, 386), (131, 381, 385, 130), (379, 383, 384, 380), (378, 382, 383, 379), (378, 144, 145, 382), (132, 377, 381, 131), (375, 379, 380, 376), (374, 378, 379, 375), (374, 143, 144, 378), (133, 373, 377, 132), (371, 375, 376, 372), (370, 374, 375, 371), (370, 142, 143, 374), (134, 369, 373, 133), (367, 371, 372, 368), (366, 370, 371, 367), (366, 141, 142, 370), (546, 564, 319, 50), (579, 578, 365, 364), (580, 367, 368, 579), (581, 366, 367, 580), (592, 610, 324, 49), (625, 624, 361, 360), (626, 363, 364, 625), (627, 362, 363, 626), (601, 624, 365, 135), (671, 670, 357, 356), (672, 359, 360, 671), (673, 358, 359, 672), (19, 341, 357, 137), (339, 355, 356, 340), (338, 354, 355, 339), (338, 21, 138, 354), (7, 333, 353, 31), (331, 351, 352, 332), (330, 350, 351, 331), (330, 9, 33, 350), (336, 348, 349, 337), (335, 347, 348, 336), (334, 346, 347, 335), (32, 349, 345, 20), (348, 344, 345, 349), (347, 343, 344, 348), (346, 342, 343, 347), (352, 340, 341, 353), (31, 353, 341, 19), (351, 339, 340, 352), (350, 338, 339, 351), (350, 33, 21, 338), (129, 389, 342, 18), (387, 344, 343, 388), (386, 345, 344, 387), (386, 146, 20, 345), (75, 6, 334, 422), (335, 336, 424, 423), (336, 337, 425, 424), (425, 337, 8, 92), (94, 93, 541, 536), (536, 541, 542, 537), (537, 542, 543, 538), (538, 543, 544, 539), (539, 544, 545, 540), (95, 94, 536, 531), (531, 536, 537, 532), (532, 537, 538, 533), (533, 538, 539, 534), (534, 539, 540, 535), (96, 95, 531, 526), (526, 531, 532, 527), (527, 532, 533, 528), (528, 533, 534, 529), (529, 534, 535, 530), (97, 96, 526, 521), (521, 526, 527, 522), (522, 527, 528, 523), (523, 528, 529, 524), (524, 529, 530, 525), (98, 97, 521, 516), (516, 521, 522, 517), (517, 522, 523, 518), (518, 523, 524, 519), (519, 524, 525, 520), (582, 516, 517, 583), (583, 517, 518, 584), (584, 518, 519, 585), (585, 519, 520, 586), (628, 511, 512, 629), (629, 512, 513, 630), (630, 513, 514, 631), (631, 514, 515, 632), (554, 560, 177, 123), (674, 506, 507, 675), (675, 507, 508, 676), (676, 508, 509, 677), (677, 509, 510, 678), (597, 99, 511, 628), (11, 101, 501, 430), (430, 501, 502, 429), (429, 502, 503, 428), (428, 503, 504, 427), (427, 504, 505, 426), (148, 495, 500, 147), (495, 494, 499, 500), (494, 493, 498, 499), (493, 492, 497, 498), (492, 491, 496, 497), (149, 490, 495, 148), (490, 489, 494, 495), (489, 488, 493, 494), (488, 487, 492, 493), (487, 486, 491, 492), (150, 485, 490, 149), (485, 484, 489, 490), (484, 483, 488, 489), (483, 482, 487, 488), (482, 481, 486, 487), (151, 480, 485, 150), (480, 479, 484, 485), (479, 478, 483, 484), (478, 477, 482, 483), (477, 476, 481, 482), (152, 475, 480, 151), (475, 474, 479, 480), (474, 473, 478, 479), (473, 472, 477, 478), (472, 471, 476, 477), (555, 578, 369, 134), (551, 98, 516, 582), (587, 588, 474, 475), (588, 589, 473, 474), (589, 590, 472, 473), (647, 670, 361, 136), (643, 100, 506, 674), (633, 634, 469, 470), (634, 635, 468, 469), (635, 636, 467, 468), (603, 633, 470, 153), (599, 637, 461, 118), (679, 680, 464, 465), (680, 681, 463, 464), (681, 682, 462, 463), (23, 440, 460, 155), (440, 439, 459, 460), (439, 438, 458, 459), (438, 437, 457, 458), (437, 436, 456, 457), (11, 430, 455, 35), (430, 429, 454, 455), (429, 428, 453, 454), (428, 427, 452, 453), (427, 426, 451, 452), (2, 435, 450, 26), (435, 434, 449, 450), (434, 433, 448, 449), (433, 432, 447, 448), (432, 431, 446, 447), (26, 450, 445, 14), (450, 449, 444, 445), (449, 448, 443, 444), (448, 447, 442, 443), (447, 446, 441, 442), (35, 455, 440, 23), (455, 454, 439, 440), (454, 453, 438, 439), (453, 452, 437, 438), (452, 451, 436, 437), (147, 500, 441, 22), (500, 499, 442, 441), (499, 498, 443, 442), (498, 497, 444, 443), (497, 496, 445, 444), (93, 10, 431, 541), (541, 431, 432, 542), (542, 432, 433, 543), (543, 433, 434, 544), (544, 434, 435, 545), (422, 423, 419, 418), (600, 606, 176, 122), (468, 467, 590, 589), (469, 468, 589, 588), (470, 469, 588, 587), (99, 551, 582, 511), (135, 365, 578, 555), (122, 176, 560, 554), (514, 585, 586, 515), (513, 584, 585, 514), (512, 583, 584, 513), (511, 582, 583, 512), (362, 581, 580, 363), (363, 580, 579, 364), (368, 369, 578, 579), (51, 314, 564, 546), (116, 471, 591, 553), (401, 577, 550, 86), (405, 577, 576, 404), (402, 403, 575, 574), (68, 315, 568, 548), (268, 572, 573, 269), (267, 571, 572, 268), (266, 570, 571, 267), (265, 569, 570, 266), (312, 311, 567, 566), (313, 312, 566, 565), (314, 313, 565, 564), (362, 140, 556, 581), (194, 153, 557, 562), (404, 576, 575, 403), (105, 552, 569, 265), (520, 62, 547, 586), (176, 135, 555, 560), (194, 562, 556, 140), (311, 310, 568, 567), (81, 549, 574, 398), (467, 466, 591, 590), (153, 470, 587, 557), (274, 122, 554, 573), (167, 104, 552, 559), (161, 116, 553, 558), (206, 98, 551, 563), (206, 563, 550, 87), (68, 548, 561, 189), (62, 161, 558, 547), (50, 167, 559, 546), (188, 80, 549, 561), (121, 175, 606, 600), (117, 466, 637, 599), (154, 465, 633, 603), (463, 462, 636, 635), (464, 463, 635, 634), (465, 464, 634, 633), (100, 597, 628, 506), (509, 631, 632, 510), (508, 630, 631, 509), (507, 629, 630, 508), (506, 628, 629, 507), (136, 361, 624, 601), (358, 627, 626, 359), (359, 626, 625, 360), (364, 365, 624, 625), (50, 319, 610, 592), (82, 595, 620, 394), (397, 623, 596, 85), (401, 623, 622, 400), (398, 399, 621, 620), (273, 618, 619, 274), (272, 617, 618, 273), (271, 616, 617, 272), (270, 615, 616, 271), (67, 320, 614, 594), (317, 316, 613, 612), (318, 317, 612, 611), (319, 318, 611, 610), (193, 154, 603, 608), (400, 622, 621, 399), (104, 598, 615, 270), (515, 63, 593, 632), (175, 136, 601, 606), (193, 608, 602, 139), (316, 315, 614, 613), (358, 139, 602, 627), (462, 461, 637, 636), (279, 121, 600, 619), (166, 103, 598, 605), (162, 117, 599, 604), (207, 99, 597, 609), (207, 609, 596, 86), (67, 594, 607, 190), (63, 162, 604, 593), (49, 166, 605, 592), (189, 81, 595, 607), (458, 457, 682, 681), (459, 458, 681, 680), (460, 459, 680, 679), (101, 643, 674, 501), (137, 357, 670, 647), (504, 677, 678, 505), (503, 676, 677, 504), (502, 675, 676, 503), (501, 674, 675, 502), (354, 673, 672, 355), (355, 672, 671, 356), (360, 361, 670, 671), (393, 669, 642, 84), (397, 669, 668, 396), (394, 395, 667, 666), (118, 461, 683, 645), (103, 644, 661, 275), (278, 664, 665, 279), (277, 663, 664, 278), (276, 662, 663, 277), (275, 661, 662, 276), (66, 325, 660, 640), (49, 324, 656, 638), (322, 321, 659, 658), (323, 322, 658, 657), (324, 323, 657, 656), (354, 138, 648, 673), (396, 668, 667, 395), (510, 64, 639, 678), (174, 137, 647, 652), (192, 654, 648, 138), (192, 155, 649, 654), (321, 320, 660, 659), (83, 641, 666, 390), (457, 456, 683, 682), (155, 460, 679, 649), (284, 120, 646, 665), (165, 102, 644, 651), (163, 118, 645, 650), (208, 100, 643, 655), (208, 655, 642, 85), (66, 640, 653, 191), (64, 163, 650, 639), (48, 165, 651, 638), (190, 82, 641, 653), (120, 174, 652, 646)])
me_plane_002.polygons.foreach_set('use_smooth', [True] * 682)
_uv = me_plane_002.uv_layers.new(name='UVMap')
_uv.uv.foreach_set('vector', [0.6883, 0.5047, 0.6877, 0.4945, 0.6964, 0.4953, 0.6967, 0.5054, 0.2465, 0.9027, 0.2472, 0.9027, 0.2483, 0.9123, 0.2477, 0.9124, 0.6909, 0.6624, 0.6854, 0.6615, 0.6919, 0.6525, 0.6961, 0.6548, 0.6836, 0.7794, 0.6895, 0.7792, 0.6951, 0.7903, 0.6884, 0.791, 0.1628, 0.2984, 0.1731, 0.2982, 0.1732, 0.3068, 0.1622, 0.3087, 0.6031, 0.3066, 0.5917, 0.3071, 0.5921, 0.2971, 0.6036, 0.2964, 0.6446, 0.1825, 0.6363, 0.1832, 0.6368, 0.1729, 0.6458, 0.1722, 0.806, 0.8101, 0.8073, 0.8124, 0.8071, 0.8129, 0.8053, 0.8119, 0.1086, 0.009259, 0.1101, 0.01037, 0.111, 0.01287, 0.1064, 0.01044, 0.6907, 0.8643, 0.6909, 0.8665, 0.686, 0.8641, 0.6879, 0.8634, 0.2946, 0.6141, 0.2948, 0.6244, 0.2846, 0.6233, 0.2841, 0.6139, 0.9621, 0.3414, 0.9613, 0.3299, 0.9632, 0.331, 0.9647, 0.3424, 0.8926, 0.7739, 0.8949, 0.7843, 0.8919, 0.7834, 0.8904, 0.7731, 0.3909, 0.8604, 0.3893, 0.8585, 0.391, 0.8582, 0.3914, 0.8588, 0.8038, 0.8124, 0.8048, 0.8085, 0.806, 0.8101, 0.8053, 0.8119, 0.1078, 0.15, 0.106, 0.1482, 0.1098, 0.1489, 0.1095, 0.1504, 0.8132, 0.8671, 0.8109, 0.8689, 0.8092, 0.8676, 0.8097, 0.8676, 0.6961, 0.7919, 0.6908, 0.7922, 0.6884, 0.791, 0.6951, 0.7903, 0.9551, 0.7843, 0.9556, 0.7843, 0.9568, 0.7855, 0.9539, 0.786, 0.3353, 0.487, 0.3471, 0.4851, 0.3452, 0.4877, 0.3353, 0.4882, 0.3944, 0.8505, 0.3934, 0.8604, 0.3916, 0.859, 0.3922, 0.8494, 0.3934, 0.8604, 0.3909, 0.8604, 0.3914, 0.8588, 0.3916, 0.859, 0.1512, 0.02247, 0.1508, 0.01262, 0.1627, 0.01298, 0.1633, 0.02311, 0.1636, 0.01178, 0.1704, 0.01211, 0.1692, 0.01334, 0.1627, 0.01298, 0.3813, 0.8431, 0.3851, 0.8541, 0.3829, 0.853, 0.3777, 0.8416, 0.6854, 0.8543, 0.6879, 0.8634, 0.686, 0.8641, 0.6832, 0.855, 0.651, 0.4935, 0.6406, 0.4919, 0.6398, 0.4901, 0.65, 0.4914, 0.3848, 0.8442, 0.3875, 0.8546, 0.3851, 0.8541, 0.3813, 0.8431, 0.9506, 0.7749, 0.9509, 0.7749, 0.9556, 0.7843, 0.9551, 0.7843, 0.8059, 0.8183, 0.8038, 0.8124, 0.8053, 0.8119, 0.8076, 0.8179, 0.8097, 0.8676, 0.8052, 0.8546, 0.8074, 0.8547, 0.8132, 0.8671, 0.8951, 0.3024, 0.8922, 0.302, 0.891, 0.3003, 0.8957, 0.3013, 0.1622, 0.3087, 0.1732, 0.3068, 0.1719, 0.3085, 0.1613, 0.3099, 0.1197, 0.1728, 0.1095, 0.1719, 0.1072, 0.1697, 0.1189, 0.1715, 0.9531, 0.6576, 0.9526, 0.6576, 0.9564, 0.6458, 0.9568, 0.6458, 0.3875, 0.7959, 0.3926, 0.7963, 0.3888, 0.7977, 0.3884, 0.7977, 0.3892, 0.7978, 0.3888, 0.7977, 0.3926, 0.7963, 0.3911, 0.7977, 0.3893, 0.8585, 0.3909, 0.8604, 0.3897, 0.8615, 0.3871, 0.8579, 0.8921, 0.177, 0.8876, 0.1771, 0.8864, 0.167, 0.8912, 0.1668, 0.8949, 0.7729, 0.897, 0.783, 0.8949, 0.7843, 0.8926, 0.7739, 0.1071, 0.2973, 0.108, 0.3082, 0.1059, 0.3096, 0.105, 0.2982, 0.6103, 0.296, 0.6142, 0.2957, 0.6138, 0.3059, 0.6099, 0.3062, 0.8048, 0.8085, 0.8098, 0.8097, 0.8086, 0.8113, 0.806, 0.8101, 0.8086, 0.8113, 0.8075, 0.8123, 0.8073, 0.8124, 0.806, 0.8101, 0.2472, 0.9027, 0.2475, 0.9027, 0.2486, 0.9122, 0.2483, 0.9123, 0.2522, 0.7779, 0.2523, 0.7779, 0.2514, 0.788, 0.2511, 0.788, 0.2511, 0.788, 0.2514, 0.788, 0.2488, 0.7979, 0.2485, 0.7979, 0.2485, 0.7979, 0.2488, 0.7979, 0.2475, 0.808, 0.2472, 0.808, 0.2472, 0.808, 0.2475, 0.808, 0.2491, 0.8185, 0.2487, 0.8185, 0.2487, 0.8185, 0.2491, 0.8185, 0.2517, 0.8292, 0.2513, 0.8292, 0.2513, 0.8292, 0.2517, 0.8292, 0.251, 0.8398, 0.2506, 0.8398, 0.8925, 0.2395, 0.8976, 0.2388, 0.8978, 0.2496, 0.8927, 0.2502, 0.2499, 0.8922, 0.2495, 0.8922, 0.2518, 0.8817, 0.2523, 0.8818, 0.894, 0.2812, 0.8994, 0.2809, 0.9005, 0.2915, 0.8965, 0.2918, 0.8991, 0.3016, 0.8957, 0.3013, 0.8965, 0.2918, 0.9005, 0.2915, 0.8921, 0.2604, 0.898, 0.2599, 0.8982, 0.2702, 0.8915, 0.2706, 0.9582, 0.3744, 0.9608, 0.3741, 0.9597, 0.3848, 0.9572, 0.3849, 0.9569, 0.3956, 0.9595, 0.3956, 0.9592, 0.4064, 0.9566, 0.4062, 0.8974, 0.2281, 0.8923, 0.2287, 0.8906, 0.2182, 0.8973, 0.2175, 0.8973, 0.2175, 0.8906, 0.2182, 0.8938, 0.2075, 0.8993, 0.2068, 0.8993, 0.2068, 0.8938, 0.2075, 0.8954, 0.1969, 0.9005, 0.1963, 0.9005, 0.1963, 0.8954, 0.1969, 0.8945, 0.1869, 0.8987, 0.1862, 0.6105, 0.2859, 0.614, 0.2857, 0.6142, 0.2957, 0.6103, 0.296, 0.1095, 0.1719, 0.1091, 0.181, 0.1067, 0.1797, 0.1072, 0.1697, 0.9596, 0.4586, 0.9595, 0.4493, 0.9625, 0.4504, 0.9614, 0.4599, 0.9595, 0.4493, 0.9574, 0.4384, 0.9605, 0.4392, 0.9625, 0.4504, 0.9574, 0.4384, 0.9568, 0.4276, 0.9596, 0.4282, 0.9605, 0.4392, 0.9568, 0.4276, 0.9566, 0.4169, 0.9592, 0.4173, 0.9596, 0.4282, 0.9566, 0.4169, 0.9566, 0.4062, 0.9592, 0.4064, 0.9592, 0.4173, 0.8947, 0.7103, 0.8905, 0.7102, 0.8909, 0.6993, 0.8951, 0.6996, 0.1069, 0.2865, 0.1046, 0.2872, 0.1043, 0.2762, 0.1067, 0.2757, 0.8944, 0.6681, 0.8905, 0.6672, 0.8913, 0.6563, 0.8946, 0.6574, 0.897, 0.6472, 0.8946, 0.6574, 0.8913, 0.6563, 0.8939, 0.6458, 0.8946, 0.6891, 0.8903, 0.6887, 0.8897, 0.6781, 0.8941, 0.6787, 0.8897, 0.2813, 0.8877, 0.2709, 0.8915, 0.2706, 0.894, 0.2812, 0.887, 0.2397, 0.887, 0.2289, 0.8923, 0.2287, 0.8925, 0.2395, 0.8944, 0.721, 0.8939, 0.7316, 0.8895, 0.7319, 0.8902, 0.7211, 0.8939, 0.7316, 0.8912, 0.7422, 0.8872, 0.7427, 0.8895, 0.7319, 0.8912, 0.7422, 0.8896, 0.7527, 0.886, 0.7533, 0.8872, 0.7427, 0.8896, 0.7527, 0.8913, 0.7628, 0.888, 0.7637, 0.886, 0.7533, 0.8913, 0.7628, 0.8949, 0.7729, 0.8926, 0.7739, 0.888, 0.7637, 0.8957, 0.3013, 0.891, 0.3003, 0.8918, 0.2917, 0.8965, 0.2918, 0.8874, 0.2607, 0.8871, 0.2504, 0.8927, 0.2502, 0.8921, 0.2604, 0.9519, 0.6898, 0.951, 0.6792, 0.9517, 0.6792, 0.9525, 0.6898, 0.9527, 0.7109, 0.9527, 0.7003, 0.9533, 0.7003, 0.9533, 0.7109, 0.8923, 0.2287, 0.887, 0.2289, 0.8864, 0.2184, 0.8906, 0.2182, 0.8906, 0.2182, 0.8864, 0.2184, 0.8884, 0.2077, 0.8938, 0.2075, 0.8938, 0.2075, 0.8884, 0.2077, 0.8898, 0.1972, 0.8954, 0.1969, 0.8954, 0.1969, 0.8898, 0.1972, 0.8891, 0.1871, 0.8945, 0.1869, 0.8945, 0.1869, 0.8891, 0.1871, 0.8876, 0.1771, 0.8921, 0.177, 0.956, 0.7842, 0.9556, 0.7843, 0.9509, 0.7749, 0.9514, 0.7749, 0.9514, 0.7749, 0.9509, 0.7749, 0.9488, 0.7648, 0.9494, 0.7648, 0.9494, 0.7648, 0.9488, 0.7648, 0.9506, 0.7536, 0.9512, 0.7536, 0.9512, 0.7536, 0.9506, 0.7536, 0.9517, 0.7428, 0.9523, 0.7428, 0.9523, 0.7428, 0.9517, 0.7428, 0.9524, 0.7321, 0.953, 0.7321, 0.953, 0.7321, 0.9524, 0.7321, 0.9527, 0.7215, 0.9533, 0.7215, 0.9527, 0.7109, 0.9522, 0.7109, 0.9522, 0.7003, 0.9527, 0.7003, 0.9518, 0.6684, 0.9526, 0.6576, 0.9531, 0.6576, 0.9524, 0.6684, 0.9518, 0.6684, 0.9513, 0.6684, 0.9521, 0.6575, 0.9526, 0.6576, 0.9559, 0.6458, 0.9564, 0.6458, 0.9526, 0.6576, 0.9521, 0.6575, 0.9519, 0.6898, 0.9514, 0.6897, 0.9505, 0.6792, 0.951, 0.6792, 0.8905, 0.6672, 0.8871, 0.668, 0.8879, 0.6573, 0.8913, 0.6563, 0.8905, 0.7102, 0.8873, 0.7104, 0.8877, 0.6997, 0.8909, 0.6993, 0.9522, 0.7215, 0.9527, 0.7215, 0.9524, 0.7321, 0.9519, 0.7321, 0.9519, 0.7321, 0.9524, 0.7321, 0.9517, 0.7428, 0.9512, 0.7428, 0.9512, 0.7428, 0.9517, 0.7428, 0.9506, 0.7536, 0.9502, 0.7536, 0.9502, 0.7536, 0.9506, 0.7536, 0.9488, 0.7648, 0.9484, 0.7648, 0.9484, 0.7648, 0.9488, 0.7648, 0.9509, 0.7749, 0.9506, 0.7749, 0.8939, 0.6458, 0.8913, 0.6563, 0.8879, 0.6573, 0.8919, 0.6469, 0.8903, 0.6887, 0.8869, 0.6892, 0.8862, 0.6787, 0.8897, 0.6781, 0.9608, 0.3741, 0.9634, 0.3746, 0.9624, 0.3851, 0.9597, 0.3848, 0.9595, 0.3956, 0.9621, 0.3957, 0.9618, 0.4064, 0.9592, 0.4064, 0.8902, 0.7211, 0.8895, 0.7319, 0.8863, 0.7317, 0.887, 0.7211, 0.8895, 0.7319, 0.8872, 0.7427, 0.8844, 0.7423, 0.8863, 0.7317, 0.8872, 0.7427, 0.886, 0.7533, 0.8833, 0.7528, 0.8844, 0.7423, 0.886, 0.7533, 0.888, 0.7637, 0.8851, 0.763, 0.8833, 0.7528, 0.888, 0.7637, 0.8926, 0.7739, 0.8904, 0.7731, 0.8851, 0.763, 0.3471, 0.4851, 0.3475, 0.4952, 0.3458, 0.4959, 0.3452, 0.4877, 0.9614, 0.4599, 0.9625, 0.4504, 0.9647, 0.4497, 0.9634, 0.4592, 0.9625, 0.4504, 0.9605, 0.4392, 0.9628, 0.4386, 0.9647, 0.4497, 0.9605, 0.4392, 0.9596, 0.4282, 0.9621, 0.4278, 0.9628, 0.4386, 0.9596, 0.4282, 0.9592, 0.4173, 0.9617, 0.4171, 0.9621, 0.4278, 0.9592, 0.4173, 0.9592, 0.4064, 0.9618, 0.4064, 0.9617, 0.4171, 0.2966, 0.5611, 0.287, 0.5615, 0.2882, 0.5508, 0.2977, 0.5504, 0.9619, 0.3524, 0.9646, 0.3532, 0.9644, 0.364, 0.9618, 0.3634, 0.2951, 0.5823, 0.2847, 0.5825, 0.2858, 0.5722, 0.2955, 0.5718, 0.2972, 0.4884, 0.2973, 0.4984, 0.2874, 0.499, 0.2883, 0.4889, 0.2973, 0.4984, 0.2967, 0.5083, 0.2874, 0.5091, 0.2874, 0.499, 0.2967, 0.5083, 0.2969, 0.5184, 0.2879, 0.5192, 0.2874, 0.5091, 0.2969, 0.5184, 0.2967, 0.529, 0.2871, 0.5296, 0.2879, 0.5192, 0.2967, 0.529, 0.2967, 0.5398, 0.2871, 0.5402, 0.2871, 0.5296, 0.2967, 0.5398, 0.2977, 0.5504, 0.2882, 0.5508, 0.2871, 0.5402, 0.6968, 0.2436, 0.6866, 0.244, 0.6861, 0.2334, 0.6962, 0.233, 0.2947, 0.6034, 0.2839, 0.6033, 0.2837, 0.5927, 0.2948, 0.5928, 0.6974, 0.2862, 0.688, 0.2868, 0.6875, 0.2759, 0.6974, 0.2754, 0.6459, 0.3095, 0.6348, 0.3094, 0.6341, 0.299, 0.6457, 0.2989, 0.6568, 0.2879, 0.6456, 0.2882, 0.6454, 0.2774, 0.6563, 0.2772, 0.6561, 0.2665, 0.6455, 0.2668, 0.6456, 0.2562, 0.656, 0.2558, 0.6559, 0.2452, 0.6459, 0.2455, 0.6463, 0.2348, 0.6558, 0.2345, 0.6463, 0.2348, 0.6362, 0.2352, 0.6358, 0.2246, 0.6461, 0.2242, 0.6461, 0.2242, 0.6358, 0.2246, 0.6358, 0.214, 0.6452, 0.2135, 0.6452, 0.2135, 0.6358, 0.214, 0.6361, 0.2035, 0.6446, 0.2028, 0.6446, 0.2028, 0.6361, 0.2035, 0.6358, 0.1933, 0.6437, 0.1925, 0.6437, 0.1925, 0.6358, 0.1933, 0.6363, 0.1832, 0.6446, 0.1825, 0.3823, 0.8356, 0.3849, 0.8358, 0.3906, 0.8525, 0.3885, 0.852, 0.1507, 0.1492, 0.151, 0.1386, 0.1676, 0.1385, 0.1675, 0.1488, 0.1221, 0.1057, 0.1079, 0.1052, 0.1078, 0.0947, 0.1221, 0.09512, 0.6141, 0.1915, 0.6142, 0.2022, 0.6068, 0.2021, 0.607, 0.1915, 0.6115, 0.2335, 0.6106, 0.2442, 0.6039, 0.2444, 0.6048, 0.2337, 0.1509, 0.07464, 0.1512, 0.06401, 0.1642, 0.06443, 0.1635, 0.07505, 0.1512, 0.06401, 0.151, 0.05307, 0.1641, 0.05369, 0.1642, 0.06443, 0.151, 0.05307, 0.1512, 0.04215, 0.1636, 0.04313, 0.1641, 0.05369, 0.1512, 0.04215, 0.1521, 0.03202, 0.1638, 0.03302, 0.1636, 0.04313, 0.1581, 0.1729, 0.1684, 0.1734, 0.1692, 0.1836, 0.1587, 0.1831, 0.1587, 0.1831, 0.1692, 0.1836, 0.1691, 0.1936, 0.1592, 0.1929, 0.1592, 0.1929, 0.1691, 0.1936, 0.1687, 0.2037, 0.1591, 0.203, 0.1591, 0.203, 0.1687, 0.2037, 0.1695, 0.2142, 0.1596, 0.2136, 0.1596, 0.2136, 0.1695, 0.2142, 0.1695, 0.2248, 0.1597, 0.2244, 0.1597, 0.2244, 0.1695, 0.2248, 0.1682, 0.2354, 0.1586, 0.235, 0.1497, 0.2452, 0.1598, 0.2457, 0.1611, 0.2564, 0.1501, 0.256, 0.1504, 0.2666, 0.1616, 0.2669, 0.1621, 0.2773, 0.1507, 0.2773, 0.1505, 0.2879, 0.1624, 0.2879, 0.1628, 0.2984, 0.1503, 0.2986, 0.6872, 0.6514, 0.6919, 0.6525, 0.6854, 0.6615, 0.6813, 0.6611, 0.6813, 0.6611, 0.6854, 0.6615, 0.684, 0.6717, 0.6787, 0.6717, 0.6787, 0.6717, 0.684, 0.6717, 0.6859, 0.683, 0.6803, 0.683, 0.6803, 0.683, 0.6859, 0.683, 0.6871, 0.6939, 0.6814, 0.6939, 0.6814, 0.6939, 0.6871, 0.6939, 0.688, 0.7046, 0.6821, 0.7046, 0.6821, 0.7046, 0.688, 0.7046, 0.6884, 0.7153, 0.6825, 0.7154, 0.6886, 0.726, 0.6884, 0.7153, 0.6942, 0.7154, 0.6943, 0.7261, 0.6884, 0.7685, 0.6824, 0.7686, 0.6811, 0.7577, 0.6873, 0.7577, 0.6884, 0.7685, 0.6873, 0.7577, 0.693, 0.7578, 0.6935, 0.7686, 0.1098, 0.1489, 0.106, 0.1482, 0.1043, 0.1371, 0.1086, 0.1374, 0.688, 0.7471, 0.6887, 0.7366, 0.6943, 0.7367, 0.6937, 0.7472, 0.2513, 0.8714, 0.2502, 0.8714, 0.2499, 0.8611, 0.2507, 0.8612, 0.2507, 0.8505, 0.2498, 0.8504, 0.2498, 0.8397, 0.2506, 0.8398, 0.6942, 0.7154, 0.6884, 0.7153, 0.688, 0.7046, 0.6938, 0.7047, 0.6938, 0.7047, 0.688, 0.7046, 0.6871, 0.6939, 0.6931, 0.694, 0.6931, 0.694, 0.6871, 0.6939, 0.6859, 0.683, 0.6919, 0.6832, 0.6919, 0.6832, 0.6859, 0.683, 0.684, 0.6717, 0.6897, 0.6721, 0.6897, 0.6721, 0.684, 0.6717, 0.6854, 0.6615, 0.6909, 0.6624, 0.1692, 0.01334, 0.1696, 0.01339, 0.1705, 0.02351, 0.17, 0.02347, 0.2506, 0.7879, 0.2511, 0.788, 0.2485, 0.7979, 0.2478, 0.7978, 0.2478, 0.7978, 0.2485, 0.7979, 0.2472, 0.808, 0.2463, 0.8079, 0.2463, 0.8079, 0.2472, 0.808, 0.2487, 0.8185, 0.2478, 0.8184, 0.2478, 0.8184, 0.2487, 0.8185, 0.2513, 0.8292, 0.2504, 0.8291, 0.2504, 0.8291, 0.2513, 0.8292, 0.2506, 0.8398, 0.2498, 0.8397, 0.6875, 0.5676, 0.6972, 0.568, 0.6979, 0.5787, 0.688, 0.5783, 0.2495, 0.8922, 0.2485, 0.8922, 0.2505, 0.8817, 0.2518, 0.8817, 0.6882, 0.6101, 0.6991, 0.6102, 0.6991, 0.6209, 0.6882, 0.6208, 0.6879, 0.6314, 0.6882, 0.6208, 0.6991, 0.6209, 0.6985, 0.6311, 0.6881, 0.5888, 0.6985, 0.5891, 0.6991, 0.5995, 0.6882, 0.5994, 0.3489, 0.5805, 0.3489, 0.591, 0.3385, 0.5915, 0.3384, 0.5809, 0.3484, 0.5593, 0.3489, 0.5699, 0.3383, 0.5703, 0.3379, 0.5597, 0.6871, 0.5569, 0.6875, 0.5463, 0.6971, 0.5467, 0.6964, 0.5573, 0.6875, 0.5463, 0.6881, 0.5354, 0.6971, 0.536, 0.6971, 0.5467, 0.6881, 0.5354, 0.6883, 0.5247, 0.6966, 0.5255, 0.6971, 0.536, 0.6883, 0.5247, 0.689, 0.5145, 0.697, 0.5154, 0.6966, 0.5255, 0.689, 0.5145, 0.6883, 0.5047, 0.6967, 0.5054, 0.697, 0.5154, 0.1521, 0.03202, 0.1512, 0.02247, 0.1633, 0.02311, 0.1638, 0.03302, 0.6073, 0.1808, 0.5909, 0.1808, 0.5905, 0.1701, 0.6069, 0.1705, 0.5756, 0.1917, 0.5748, 0.1808, 0.5909, 0.1808, 0.5912, 0.1915, 0.5764, 0.2132, 0.5764, 0.2025, 0.5915, 0.2022, 0.5913, 0.2128, 0.5767, 0.2346, 0.5765, 0.2239, 0.5912, 0.2235, 0.591, 0.2341, 0.6044, 0.2551, 0.591, 0.2555, 0.5908, 0.2448, 0.6039, 0.2444, 0.6043, 0.2657, 0.5912, 0.2664, 0.591, 0.2555, 0.6044, 0.2551, 0.604, 0.2762, 0.5918, 0.2772, 0.5912, 0.2664, 0.6043, 0.2657, 0.6042, 0.2864, 0.5933, 0.2874, 0.5918, 0.2772, 0.604, 0.2762, 0.688, 0.7471, 0.6818, 0.7472, 0.6825, 0.7367, 0.6887, 0.7366, 0.1215, 0.1273, 0.1083, 0.1266, 0.108, 0.1157, 0.1221, 0.1163, 0.117, 0.2871, 0.1275, 0.2875, 0.1269, 0.2983, 0.1166, 0.2979, 0.1275, 0.2875, 0.1387, 0.2877, 0.1382, 0.2983, 0.1269, 0.2983, 0.1387, 0.2877, 0.1505, 0.2879, 0.1503, 0.2986, 0.1382, 0.2983, 0.1069, 0.2865, 0.117, 0.2871, 0.1166, 0.2979, 0.1071, 0.2973, 0.1732, 0.2877, 0.1624, 0.2879, 0.1621, 0.2773, 0.1732, 0.2772, 0.1174, 0.2656, 0.1282, 0.266, 0.1281, 0.2766, 0.1174, 0.2762, 0.1282, 0.266, 0.1391, 0.2663, 0.1392, 0.277, 0.1281, 0.2766, 0.1391, 0.2663, 0.1504, 0.2666, 0.1507, 0.2773, 0.1392, 0.277, 0.6886, 0.726, 0.6825, 0.726, 0.6825, 0.7154, 0.6884, 0.7153, 0.1224, 0.08448, 0.1082, 0.08406, 0.1086, 0.07342, 0.1227, 0.07384, 0.1178, 0.2444, 0.1285, 0.2447, 0.1282, 0.2553, 0.1175, 0.255, 0.1285, 0.2447, 0.1393, 0.245, 0.139, 0.2556, 0.1282, 0.2553, 0.1393, 0.245, 0.1497, 0.2452, 0.1501, 0.256, 0.139, 0.2556, 0.1084, 0.2227, 0.1189, 0.223, 0.1182, 0.2337, 0.1076, 0.2334, 0.1189, 0.223, 0.1293, 0.2234, 0.1288, 0.2341, 0.1182, 0.2337, 0.1293, 0.2234, 0.1399, 0.2237, 0.1396, 0.2344, 0.1288, 0.2341, 0.1399, 0.2237, 0.1495, 0.224, 0.1494, 0.2343, 0.1396, 0.2344, 0.1495, 0.224, 0.1597, 0.2244, 0.1586, 0.235, 0.1494, 0.2343, 0.1093, 0.212, 0.1197, 0.2123, 0.1189, 0.223, 0.1084, 0.2227, 0.1197, 0.2123, 0.1298, 0.2126, 0.1293, 0.2234, 0.1189, 0.223, 0.1298, 0.2126, 0.1396, 0.2128, 0.1399, 0.2237, 0.1293, 0.2234, 0.1396, 0.2128, 0.1497, 0.2132, 0.1495, 0.224, 0.1399, 0.2237, 0.1497, 0.2132, 0.1596, 0.2136, 0.1597, 0.2244, 0.1495, 0.224, 0.1099, 0.2012, 0.1203, 0.2016, 0.1197, 0.2123, 0.1093, 0.212, 0.1203, 0.2016, 0.1302, 0.202, 0.1298, 0.2126, 0.1197, 0.2123, 0.1302, 0.202, 0.1397, 0.202, 0.1396, 0.2128, 0.1298, 0.2126, 0.1397, 0.202, 0.1494, 0.2021, 0.1497, 0.2132, 0.1396, 0.2128, 0.1494, 0.2021, 0.1591, 0.203, 0.1596, 0.2136, 0.1497, 0.2132, 0.1095, 0.1903, 0.12, 0.1911, 0.1203, 0.2016, 0.1099, 0.2012, 0.12, 0.1911, 0.1302, 0.1917, 0.1302, 0.202, 0.1203, 0.2016, 0.1302, 0.1917, 0.1404, 0.1921, 0.1397, 0.202, 0.1302, 0.202, 0.1404, 0.1921, 0.1497, 0.1922, 0.1494, 0.2021, 0.1397, 0.202, 0.1497, 0.1922, 0.1592, 0.1929, 0.1591, 0.203, 0.1494, 0.2021, 0.1091, 0.181, 0.1196, 0.1819, 0.12, 0.1911, 0.1095, 0.1903, 0.1196, 0.1819, 0.1296, 0.1824, 0.1302, 0.1917, 0.12, 0.1911, 0.1296, 0.1824, 0.1402, 0.1827, 0.1404, 0.1921, 0.1302, 0.1917, 0.1402, 0.1827, 0.1491, 0.1826, 0.1497, 0.1922, 0.1404, 0.1921, 0.1491, 0.1826, 0.1587, 0.1831, 0.1592, 0.1929, 0.1497, 0.1922, 0.1095, 0.1719, 0.1197, 0.1728, 0.1196, 0.1819, 0.1091, 0.181, 0.1197, 0.1728, 0.1297, 0.1732, 0.1296, 0.1824, 0.1196, 0.1819, 0.1297, 0.1732, 0.1392, 0.1719, 0.1402, 0.1827, 0.1296, 0.1824, 0.1392, 0.1719, 0.1489, 0.1728, 0.1491, 0.1826, 0.1402, 0.1827, 0.1489, 0.1728, 0.1581, 0.1729, 0.1587, 0.1831, 0.1491, 0.1826, 0.339, 0.6025, 0.3395, 0.6134, 0.3297, 0.6139, 0.3289, 0.603, 0.3289, 0.603, 0.3297, 0.6139, 0.3185, 0.6139, 0.3179, 0.6031, 0.3179, 0.6031, 0.3185, 0.6139, 0.3068, 0.6141, 0.3064, 0.6034, 0.3064, 0.6034, 0.3068, 0.6141, 0.2946, 0.6141, 0.2947, 0.6034, 0.1722, 0.267, 0.1616, 0.2669, 0.1611, 0.2564, 0.1712, 0.2568, 0.3384, 0.5809, 0.3385, 0.5915, 0.328, 0.592, 0.3279, 0.5814, 0.3279, 0.5814, 0.328, 0.592, 0.3172, 0.5924, 0.3172, 0.5817, 0.3172, 0.5817, 0.3172, 0.5924, 0.306, 0.5927, 0.3062, 0.5821, 0.3062, 0.5821, 0.306, 0.5927, 0.2948, 0.5928, 0.2951, 0.5823, 0.3487, 0.6018, 0.3486, 0.6126, 0.3395, 0.6134, 0.339, 0.6025, 0.3379, 0.5597, 0.3383, 0.5703, 0.3278, 0.5707, 0.3275, 0.56, 0.3275, 0.56, 0.3278, 0.5707, 0.3172, 0.571, 0.3169, 0.5604, 0.3169, 0.5604, 0.3172, 0.571, 0.3064, 0.5714, 0.3065, 0.5607, 0.3065, 0.5607, 0.3064, 0.5714, 0.2955, 0.5718, 0.2966, 0.5611, 0.1697, 0.2461, 0.1598, 0.2457, 0.1586, 0.235, 0.1682, 0.2354, 0.3469, 0.538, 0.3478, 0.5486, 0.3375, 0.549, 0.3367, 0.5383, 0.3367, 0.5383, 0.3375, 0.549, 0.3271, 0.5494, 0.3265, 0.5387, 0.3265, 0.5387, 0.3271, 0.5494, 0.3166, 0.5498, 0.3163, 0.5391, 0.3163, 0.5391, 0.3166, 0.5498, 0.3067, 0.55, 0.3064, 0.5394, 0.3064, 0.5394, 0.3067, 0.55, 0.2977, 0.5504, 0.2967, 0.5398, 0.346, 0.5272, 0.3469, 0.538, 0.3367, 0.5383, 0.3358, 0.5276, 0.3358, 0.5276, 0.3367, 0.5383, 0.3265, 0.5387, 0.3259, 0.528, 0.3259, 0.528, 0.3265, 0.5387, 0.3163, 0.5391, 0.3162, 0.5282, 0.3162, 0.5282, 0.3163, 0.5391, 0.3064, 0.5394, 0.3064, 0.5285, 0.3064, 0.5285, 0.3064, 0.5394, 0.2967, 0.5398, 0.2967, 0.529, 0.3454, 0.5165, 0.346, 0.5272, 0.3358, 0.5276, 0.3352, 0.5169, 0.3352, 0.5169, 0.3358, 0.5276, 0.3259, 0.528, 0.3253, 0.5173, 0.3253, 0.5173, 0.3259, 0.528, 0.3162, 0.5282, 0.3157, 0.5175, 0.3157, 0.5175, 0.3162, 0.5282, 0.3064, 0.5285, 0.3061, 0.5176, 0.3061, 0.5176, 0.3064, 0.5285, 0.2967, 0.529, 0.2969, 0.5184, 0.3455, 0.5054, 0.3454, 0.5165, 0.3352, 0.5169, 0.3353, 0.5063, 0.3353, 0.5063, 0.3352, 0.5169, 0.3253, 0.5173, 0.325, 0.5071, 0.325, 0.5071, 0.3253, 0.5173, 0.3157, 0.5175, 0.3147, 0.5074, 0.3147, 0.5074, 0.3157, 0.5175, 0.3061, 0.5176, 0.3052, 0.5076, 0.3052, 0.5076, 0.3061, 0.5176, 0.2969, 0.5184, 0.2967, 0.5083, 0.3458, 0.4959, 0.3455, 0.5054, 0.3353, 0.5063, 0.3356, 0.497, 0.3356, 0.497, 0.3353, 0.5063, 0.325, 0.5071, 0.3254, 0.4977, 0.3254, 0.4977, 0.325, 0.5071, 0.3147, 0.5074, 0.3151, 0.4981, 0.3151, 0.4981, 0.3147, 0.5074, 0.3052, 0.5076, 0.306, 0.498, 0.306, 0.498, 0.3052, 0.5076, 0.2967, 0.5083, 0.2973, 0.4984, 0.3452, 0.4877, 0.3458, 0.4959, 0.3356, 0.497, 0.3353, 0.4882, 0.3353, 0.4882, 0.3356, 0.497, 0.3254, 0.4977, 0.325, 0.4883, 0.325, 0.4883, 0.3254, 0.4977, 0.3151, 0.4981, 0.3159, 0.4872, 0.3159, 0.4872, 0.3151, 0.4981, 0.306, 0.498, 0.3063, 0.4881, 0.3063, 0.4881, 0.306, 0.498, 0.2973, 0.4984, 0.2972, 0.4884, 0.8098, 0.8097, 0.8132, 0.8188, 0.8109, 0.8197, 0.8086, 0.8113, 0.8132, 0.8188, 0.8095, 0.828, 0.8078, 0.8288, 0.8109, 0.8197, 0.8095, 0.828, 0.8093, 0.8371, 0.808, 0.8379, 0.8078, 0.8288, 0.1392, 0.1719, 0.1297, 0.1732, 0.1294, 0.1718, 0.1386, 0.171, 0.1297, 0.1732, 0.1197, 0.1728, 0.1189, 0.1715, 0.1294, 0.1718, 0.108, 0.3082, 0.1159, 0.3092, 0.1149, 0.3104, 0.1059, 0.3096, 0.1159, 0.3092, 0.1255, 0.3095, 0.1241, 0.3109, 0.1149, 0.3104, 0.3919, 0.8167, 0.3909, 0.8277, 0.3893, 0.8262, 0.3907, 0.8151, 0.3909, 0.8277, 0.3928, 0.8397, 0.391, 0.8382, 0.3893, 0.8262, 0.1499, 0.3092, 0.1622, 0.3087, 0.1613, 0.3099, 0.1487, 0.3103, 0.3944, 0.7986, 0.3922, 0.8067, 0.39, 0.8062, 0.392, 0.7996, 0.3922, 0.8067, 0.3907, 0.8151, 0.3886, 0.8142, 0.39, 0.8062, 0.3907, 0.8151, 0.3893, 0.8262, 0.3867, 0.8252, 0.3886, 0.8142, 0.3893, 0.8262, 0.391, 0.8382, 0.3882, 0.8371, 0.3867, 0.8252, 0.391, 0.8382, 0.3944, 0.8505, 0.3922, 0.8494, 0.3882, 0.8371, 0.8086, 0.8113, 0.8109, 0.8197, 0.8086, 0.8204, 0.8075, 0.8123, 0.8109, 0.8197, 0.8078, 0.8288, 0.8059, 0.8295, 0.8086, 0.8204, 0.8078, 0.8288, 0.808, 0.8379, 0.807, 0.8383, 0.8059, 0.8295, 0.808, 0.8379, 0.8086, 0.8465, 0.8072, 0.847, 0.807, 0.8383, 0.8086, 0.8465, 0.8113, 0.8558, 0.8096, 0.8563, 0.8072, 0.847, 0.3486, 0.6126, 0.3478, 0.624, 0.3404, 0.6249, 0.3395, 0.6134, 0.3395, 0.6134, 0.3404, 0.6249, 0.3315, 0.6255, 0.3297, 0.6139, 0.3297, 0.6139, 0.3315, 0.6255, 0.3195, 0.6248, 0.3185, 0.6139, 0.3185, 0.6139, 0.3195, 0.6248, 0.3071, 0.6247, 0.3068, 0.6141, 0.3068, 0.6141, 0.3071, 0.6247, 0.2948, 0.6244, 0.2946, 0.6141, 0.1071, 0.2973, 0.1166, 0.2979, 0.1159, 0.3092, 0.108, 0.3082, 0.1166, 0.2979, 0.1269, 0.2983, 0.1255, 0.3095, 0.1159, 0.3092, 0.1269, 0.2983, 0.1382, 0.2983, 0.1374, 0.3091, 0.1255, 0.3095, 0.1382, 0.2983, 0.1503, 0.2986, 0.1499, 0.3092, 0.1374, 0.3091, 0.1503, 0.2986, 0.1628, 0.2984, 0.1622, 0.3087, 0.1499, 0.3092, 0.6105, 0.2859, 0.6103, 0.296, 0.6036, 0.2964, 0.6042, 0.2864, 0.5921, 0.2971, 0.579, 0.297, 0.5795, 0.2876, 0.5933, 0.2874, 0.579, 0.297, 0.5645, 0.298, 0.5648, 0.2884, 0.5795, 0.2876, 0.5648, 0.2884, 0.5645, 0.298, 0.5505, 0.2996, 0.551, 0.2896, 0.6103, 0.2758, 0.6105, 0.2859, 0.6042, 0.2864, 0.604, 0.2762, 0.5933, 0.2874, 0.5795, 0.2876, 0.5785, 0.2774, 0.5918, 0.2772, 0.5795, 0.2876, 0.5648, 0.2884, 0.5649, 0.2777, 0.5785, 0.2774, 0.5649, 0.2777, 0.5648, 0.2884, 0.551, 0.2896, 0.5512, 0.2783, 0.6111, 0.2653, 0.6103, 0.2758, 0.604, 0.2762, 0.6043, 0.2657, 0.5918, 0.2772, 0.5785, 0.2774, 0.5778, 0.2667, 0.5912, 0.2664, 0.5785, 0.2774, 0.5649, 0.2777, 0.5643, 0.267, 0.5778, 0.2667, 0.5643, 0.267, 0.5649, 0.2777, 0.5512, 0.2783, 0.5504, 0.2675, 0.6112, 0.2548, 0.6111, 0.2653, 0.6043, 0.2657, 0.6044, 0.2551, 0.5912, 0.2664, 0.5778, 0.2667, 0.5775, 0.2559, 0.591, 0.2555, 0.5778, 0.2667, 0.5643, 0.267, 0.5635, 0.2563, 0.5775, 0.2559, 0.5635, 0.2563, 0.5643, 0.267, 0.5504, 0.2675, 0.5496, 0.2568, 0.6106, 0.2442, 0.6112, 0.2548, 0.6044, 0.2551, 0.6039, 0.2444, 0.591, 0.2555, 0.5775, 0.2559, 0.577, 0.2452, 0.5908, 0.2448, 0.5775, 0.2559, 0.5635, 0.2563, 0.5627, 0.2456, 0.577, 0.2452, 0.5627, 0.2456, 0.5635, 0.2563, 0.5496, 0.2568, 0.5487, 0.2461, 0.6048, 0.2337, 0.591, 0.2341, 0.5912, 0.2235, 0.6057, 0.223, 0.5624, 0.235, 0.5621, 0.2243, 0.5765, 0.2239, 0.5767, 0.2346, 0.5624, 0.235, 0.5627, 0.2456, 0.5487, 0.2461, 0.5482, 0.2354, 0.6357, 0.2459, 0.6459, 0.2455, 0.6456, 0.2562, 0.6352, 0.2566, 0.6063, 0.2126, 0.5913, 0.2128, 0.5915, 0.2022, 0.6068, 0.2021, 0.562, 0.2137, 0.562, 0.2031, 0.5764, 0.2025, 0.5764, 0.2132, 0.562, 0.2137, 0.5621, 0.2243, 0.5478, 0.2248, 0.5478, 0.2143, 0.6342, 0.2883, 0.6456, 0.2882, 0.6457, 0.2989, 0.6341, 0.299, 0.607, 0.1915, 0.5912, 0.1915, 0.5909, 0.1808, 0.6073, 0.1808, 0.5613, 0.192, 0.5605, 0.181, 0.5748, 0.1808, 0.5756, 0.1917, 0.5613, 0.192, 0.562, 0.2031, 0.5478, 0.2037, 0.5481, 0.1929, 0.6133, 0.2125, 0.6124, 0.2228, 0.6057, 0.223, 0.6063, 0.2126, 0.6134, 0.1708, 0.6141, 0.1808, 0.6073, 0.1808, 0.6069, 0.1705, 0.5909, 0.1808, 0.5748, 0.1808, 0.5734, 0.1694, 0.5905, 0.1701, 0.5748, 0.1808, 0.5605, 0.181, 0.559, 0.1691, 0.5734, 0.1694, 0.559, 0.1691, 0.5605, 0.181, 0.5483, 0.182, 0.5492, 0.1704, 0.1702, 0.03346, 0.1638, 0.03302, 0.1633, 0.02311, 0.17, 0.02347, 0.1386, 0.03187, 0.1381, 0.02246, 0.1512, 0.02247, 0.1521, 0.03202, 0.1244, 0.03107, 0.1241, 0.02174, 0.1381, 0.02246, 0.1386, 0.03187, 0.1244, 0.03107, 0.1106, 0.02999, 0.1102, 0.02034, 0.1241, 0.02174, 0.1698, 0.04356, 0.1636, 0.04313, 0.1638, 0.03302, 0.1702, 0.03346, 0.138, 0.04202, 0.1386, 0.03187, 0.1521, 0.03202, 0.1512, 0.04215, 0.1247, 0.04174, 0.1244, 0.03107, 0.1386, 0.03187, 0.138, 0.04202, 0.1247, 0.04174, 0.1108, 0.04118, 0.1106, 0.02999, 0.1244, 0.03107, 0.1707, 0.05404, 0.1641, 0.05369, 0.1636, 0.04313, 0.1698, 0.04356, 0.1376, 0.05278, 0.138, 0.04202, 0.1512, 0.04215, 0.151, 0.05307, 0.1242, 0.05243, 0.1247, 0.04174, 0.138, 0.04202, 0.1376, 0.05278, 0.1242, 0.05243, 0.1102, 0.05199, 0.1108, 0.04118, 0.1247, 0.04174, 0.1708, 0.06466, 0.1642, 0.06443, 0.1641, 0.05369, 0.1707, 0.05404, 0.1374, 0.0636, 0.1376, 0.05278, 0.151, 0.05307, 0.1512, 0.06401, 0.1234, 0.06314, 0.1242, 0.05243, 0.1376, 0.05278, 0.1374, 0.0636, 0.1234, 0.06314, 0.1094, 0.06272, 0.1102, 0.05199, 0.1242, 0.05243, 0.17, 0.07529, 0.1635, 0.07505, 0.1642, 0.06443, 0.1708, 0.06466, 0.137, 0.07428, 0.1374, 0.0636, 0.1512, 0.06401, 0.1509, 0.07464, 0.1227, 0.07384, 0.1234, 0.06314, 0.1374, 0.0636, 0.137, 0.07428, 0.1227, 0.07384, 0.1086, 0.07342, 0.1094, 0.06272, 0.1234, 0.06314, 0.1071, 0.244, 0.1178, 0.2444, 0.1175, 0.255, 0.1067, 0.2546, 0.1511, 0.08529, 0.1647, 0.08575, 0.1658, 0.09646, 0.1512, 0.09594, 0.1367, 0.08489, 0.137, 0.07428, 0.1509, 0.07464, 0.1511, 0.08529, 0.1224, 0.08448, 0.1227, 0.07384, 0.137, 0.07428, 0.1367, 0.08489, 0.1067, 0.2652, 0.1174, 0.2656, 0.1174, 0.2762, 0.1067, 0.2757, 0.1515, 0.1066, 0.1664, 0.1069, 0.167, 0.1173, 0.1517, 0.1173, 0.1365, 0.1062, 0.1365, 0.09551, 0.1512, 0.09594, 0.1515, 0.1066, 0.1221, 0.1057, 0.1221, 0.09512, 0.1365, 0.09551, 0.1365, 0.1062, 0.1735, 0.107, 0.1664, 0.1069, 0.1658, 0.09646, 0.1725, 0.09667, 0.1514, 0.1279, 0.1673, 0.1279, 0.1676, 0.1385, 0.151, 0.1386, 0.1358, 0.1277, 0.1365, 0.1169, 0.1517, 0.1173, 0.1514, 0.1279, 0.1215, 0.1273, 0.1221, 0.1163, 0.1365, 0.1169, 0.1358, 0.1277, 0.1741, 0.148, 0.1675, 0.1488, 0.1676, 0.1385, 0.1745, 0.1384, 0.1337, 0.1499, 0.1351, 0.1385, 0.151, 0.1386, 0.1507, 0.1492, 0.1199, 0.1499, 0.1209, 0.1383, 0.1351, 0.1385, 0.1337, 0.1499, 0.1199, 0.1499, 0.1098, 0.1489, 0.1086, 0.1374, 0.1209, 0.1383, 0.3871, 0.8579, 0.3885, 0.852, 0.3906, 0.8525, 0.3893, 0.8585, 0.3819, 0.8193, 0.3846, 0.8194, 0.3849, 0.8358, 0.3823, 0.8356, 0.3851, 0.8063, 0.3875, 0.8065, 0.3846, 0.8194, 0.3819, 0.8193, 0.3851, 0.8063, 0.3892, 0.7978, 0.3911, 0.7977, 0.3875, 0.8065, 0.8033, 0.8419, 0.8051, 0.8416, 0.8074, 0.8547, 0.8052, 0.8546, 0.8018, 0.8299, 0.8037, 0.8298, 0.8051, 0.8416, 0.8033, 0.8419, 0.8059, 0.8183, 0.8076, 0.8179, 0.8037, 0.8298, 0.8018, 0.8299, 0.1101, 0.01037, 0.1245, 0.01156, 0.1243, 0.01345, 0.111, 0.01287, 0.1387, 0.0111, 0.1383, 0.01287, 0.1243, 0.01345, 0.1245, 0.01156, 0.1516, 0.01126, 0.1508, 0.01262, 0.1383, 0.01287, 0.1387, 0.0111, 0.1636, 0.01178, 0.1627, 0.01298, 0.1508, 0.01262, 0.1516, 0.01126, 0.3849, 0.8358, 0.3867, 0.8357, 0.392, 0.8522, 0.3906, 0.8525, 0.1746, 0.1495, 0.168, 0.15, 0.1675, 0.1488, 0.1741, 0.148, 0.3846, 0.8194, 0.3864, 0.8197, 0.3867, 0.8357, 0.3849, 0.8358, 0.3875, 0.8065, 0.3889, 0.8071, 0.3864, 0.8197, 0.3846, 0.8194, 0.1195, 0.1512, 0.1095, 0.1504, 0.1098, 0.1489, 0.1199, 0.1499, 0.17, 0.02347, 0.1633, 0.02311, 0.1627, 0.01298, 0.1692, 0.01334, 0.1381, 0.02246, 0.1383, 0.01287, 0.1508, 0.01262, 0.1512, 0.02247, 0.1241, 0.02174, 0.1243, 0.01345, 0.1383, 0.01287, 0.1381, 0.02246, 0.1241, 0.02174, 0.1102, 0.02034, 0.111, 0.01287, 0.1243, 0.01345, 0.6103, 0.296, 0.6099, 0.3062, 0.6031, 0.3066, 0.6036, 0.2964, 0.5917, 0.3071, 0.5787, 0.307, 0.579, 0.297, 0.5921, 0.2971, 0.5787, 0.307, 0.5648, 0.3072, 0.5645, 0.298, 0.579, 0.297, 0.5645, 0.298, 0.5648, 0.3072, 0.55, 0.3089, 0.5505, 0.2996, 0.6412, 0.5112, 0.6408, 0.5012, 0.6507, 0.5024, 0.6508, 0.5121, 0.6508, 0.5121, 0.6507, 0.5024, 0.6605, 0.5034, 0.6608, 0.5131, 0.6608, 0.5131, 0.6605, 0.5034, 0.6709, 0.5041, 0.6713, 0.5135, 0.6713, 0.5135, 0.6709, 0.5041, 0.6802, 0.5042, 0.6814, 0.5137, 0.6814, 0.5137, 0.6802, 0.5042, 0.6883, 0.5047, 0.689, 0.5145, 0.6412, 0.5225, 0.6412, 0.5112, 0.6508, 0.5121, 0.6508, 0.5231, 0.6508, 0.5231, 0.6508, 0.5121, 0.6608, 0.5131, 0.6604, 0.5235, 0.6604, 0.5235, 0.6608, 0.5131, 0.6713, 0.5135, 0.67, 0.5238, 0.67, 0.5238, 0.6713, 0.5135, 0.6814, 0.5137, 0.6795, 0.5241, 0.6795, 0.5241, 0.6814, 0.5137, 0.689, 0.5145, 0.6883, 0.5247, 0.6404, 0.5333, 0.6412, 0.5225, 0.6508, 0.5231, 0.6501, 0.5338, 0.6501, 0.5338, 0.6508, 0.5231, 0.6604, 0.5235, 0.6597, 0.5342, 0.6597, 0.5342, 0.6604, 0.5235, 0.67, 0.5238, 0.6691, 0.5346, 0.6691, 0.5346, 0.67, 0.5238, 0.6795, 0.5241, 0.6785, 0.5349, 0.6785, 0.5349, 0.6795, 0.5241, 0.6883, 0.5247, 0.6881, 0.5354, 0.6394, 0.5441, 0.6404, 0.5333, 0.6501, 0.5338, 0.6491, 0.5445, 0.6491, 0.5445, 0.6501, 0.5338, 0.6597, 0.5342, 0.659, 0.545, 0.659, 0.545, 0.6597, 0.5342, 0.6691, 0.5346, 0.6687, 0.5454, 0.6687, 0.5454, 0.6691, 0.5346, 0.6785, 0.5349, 0.6782, 0.5458, 0.6782, 0.5458, 0.6785, 0.5349, 0.6881, 0.5354, 0.6875, 0.5463, 0.6384, 0.5548, 0.6394, 0.5441, 0.6491, 0.5445, 0.6482, 0.5552, 0.6482, 0.5552, 0.6491, 0.5445, 0.659, 0.545, 0.6581, 0.5556, 0.6581, 0.5556, 0.659, 0.545, 0.6687, 0.5454, 0.6682, 0.5561, 0.6682, 0.5561, 0.6687, 0.5454, 0.6782, 0.5458, 0.678, 0.5565, 0.678, 0.5565, 0.6782, 0.5458, 0.6875, 0.5463, 0.6871, 0.5569, 0.6477, 0.5658, 0.6482, 0.5552, 0.6581, 0.5556, 0.6576, 0.5663, 0.6576, 0.5663, 0.6581, 0.5556, 0.6682, 0.5561, 0.6678, 0.5667, 0.6678, 0.5667, 0.6682, 0.5561, 0.678, 0.5565, 0.6778, 0.5671, 0.6778, 0.5671, 0.678, 0.5565, 0.6871, 0.5569, 0.6875, 0.5676, 0.647, 0.5871, 0.6471, 0.5765, 0.6572, 0.5769, 0.657, 0.5875, 0.657, 0.5875, 0.6572, 0.5769, 0.6674, 0.5773, 0.6672, 0.588, 0.6672, 0.588, 0.6674, 0.5773, 0.6777, 0.5777, 0.6776, 0.5884, 0.6776, 0.5884, 0.6777, 0.5777, 0.688, 0.5783, 0.6881, 0.5888, 0.251, 0.8505, 0.2507, 0.8505, 0.2506, 0.8398, 0.251, 0.8398, 0.6462, 0.6086, 0.6468, 0.5976, 0.6567, 0.5982, 0.6557, 0.6092, 0.6557, 0.6092, 0.6567, 0.5982, 0.667, 0.5987, 0.6661, 0.6095, 0.6661, 0.6095, 0.667, 0.5987, 0.6776, 0.5991, 0.6771, 0.6098, 0.6771, 0.6098, 0.6776, 0.5991, 0.6882, 0.5994, 0.6882, 0.6101, 0.637, 0.5866, 0.6371, 0.576, 0.6471, 0.5765, 0.647, 0.5871, 0.6378, 0.6306, 0.6371, 0.6188, 0.6455, 0.6196, 0.6445, 0.6313, 0.6445, 0.6313, 0.6455, 0.6196, 0.6546, 0.6203, 0.6516, 0.6329, 0.6516, 0.6329, 0.6546, 0.6203, 0.6652, 0.6203, 0.6638, 0.6315, 0.6638, 0.6315, 0.6652, 0.6203, 0.6765, 0.6204, 0.6759, 0.6311, 0.6759, 0.6311, 0.6765, 0.6204, 0.6882, 0.6208, 0.6879, 0.6314, 0.6934, 0.1894, 0.6835, 0.1902, 0.6837, 0.1799, 0.6939, 0.1788, 0.6835, 0.1902, 0.6734, 0.1911, 0.6736, 0.1811, 0.6837, 0.1799, 0.6734, 0.1911, 0.6624, 0.1915, 0.6627, 0.1819, 0.6736, 0.1811, 0.6624, 0.1915, 0.6506, 0.1917, 0.653, 0.182, 0.6627, 0.1819, 0.6506, 0.1917, 0.6437, 0.1925, 0.6446, 0.1825, 0.653, 0.182, 0.6933, 0.2007, 0.6835, 0.2012, 0.6835, 0.1902, 0.6934, 0.1894, 0.6835, 0.2012, 0.6737, 0.2017, 0.6734, 0.1911, 0.6835, 0.1902, 0.6737, 0.2017, 0.6637, 0.2019, 0.6624, 0.1915, 0.6734, 0.1911, 0.6637, 0.2019, 0.6536, 0.2022, 0.6506, 0.1917, 0.6624, 0.1915, 0.6536, 0.2022, 0.6446, 0.2028, 0.6437, 0.1925, 0.6506, 0.1917, 0.6942, 0.2115, 0.6842, 0.212, 0.6835, 0.2012, 0.6933, 0.2007, 0.6842, 0.212, 0.6744, 0.2124, 0.6737, 0.2017, 0.6835, 0.2012, 0.6744, 0.2124, 0.6647, 0.2127, 0.6637, 0.2019, 0.6737, 0.2017, 0.6647, 0.2127, 0.655, 0.213, 0.6536, 0.2022, 0.6637, 0.2019, 0.655, 0.213, 0.6452, 0.2135, 0.6446, 0.2028, 0.6536, 0.2022, 0.6953, 0.2223, 0.6852, 0.2227, 0.6842, 0.212, 0.6942, 0.2115, 0.6852, 0.2227, 0.6752, 0.2231, 0.6744, 0.2124, 0.6842, 0.212, 0.6752, 0.2231, 0.6652, 0.2235, 0.6647, 0.2127, 0.6744, 0.2124, 0.6652, 0.2235, 0.6555, 0.2238, 0.655, 0.213, 0.6647, 0.2127, 0.6555, 0.2238, 0.6461, 0.2242, 0.6452, 0.2135, 0.655, 0.213, 0.6962, 0.233, 0.6861, 0.2334, 0.6852, 0.2227, 0.6953, 0.2223, 0.6861, 0.2334, 0.6761, 0.2338, 0.6752, 0.2231, 0.6852, 0.2227, 0.6761, 0.2338, 0.6659, 0.2341, 0.6652, 0.2235, 0.6752, 0.2231, 0.6659, 0.2341, 0.6558, 0.2345, 0.6555, 0.2238, 0.6652, 0.2235, 0.6558, 0.2345, 0.6463, 0.2348, 0.6461, 0.2242, 0.6555, 0.2238, 0.1712, 0.08598, 0.1647, 0.08575, 0.1635, 0.07505, 0.17, 0.07529, 0.6378, 0.5654, 0.6384, 0.5548, 0.6482, 0.5552, 0.6477, 0.5658, 0.6866, 0.244, 0.6765, 0.2444, 0.6761, 0.2338, 0.6861, 0.2334, 0.6765, 0.2444, 0.6663, 0.2448, 0.6659, 0.2341, 0.6761, 0.2338, 0.6663, 0.2448, 0.6559, 0.2452, 0.6558, 0.2345, 0.6659, 0.2341, 0.1745, 0.1278, 0.1673, 0.1279, 0.167, 0.1173, 0.1746, 0.1172, 0.637, 0.6079, 0.6369, 0.5971, 0.6468, 0.5976, 0.6462, 0.6086, 0.6873, 0.2653, 0.6772, 0.2657, 0.677, 0.2551, 0.6872, 0.2547, 0.6772, 0.2657, 0.6668, 0.2661, 0.6666, 0.2555, 0.677, 0.2551, 0.6668, 0.2661, 0.6561, 0.2665, 0.656, 0.2558, 0.6666, 0.2555, 0.6974, 0.2648, 0.6873, 0.2653, 0.6872, 0.2547, 0.6974, 0.2543, 0.6347, 0.2671, 0.6455, 0.2668, 0.6454, 0.2774, 0.6343, 0.2776, 0.688, 0.2868, 0.6783, 0.2874, 0.6774, 0.2764, 0.6875, 0.2759, 0.6783, 0.2874, 0.6678, 0.2876, 0.667, 0.2768, 0.6774, 0.2764, 0.6678, 0.2876, 0.6568, 0.2879, 0.6563, 0.2772, 0.667, 0.2768, 0.6971, 0.3086, 0.6894, 0.3093, 0.6885, 0.2978, 0.6974, 0.297, 0.6894, 0.3093, 0.6812, 0.3102, 0.6792, 0.2984, 0.6885, 0.2978, 0.6812, 0.3102, 0.6699, 0.3096, 0.6686, 0.2985, 0.6792, 0.2984, 0.6699, 0.3096, 0.6579, 0.3093, 0.6573, 0.2985, 0.6686, 0.2985, 0.6579, 0.3093, 0.6459, 0.3095, 0.6457, 0.2989, 0.6573, 0.2985, 0.3884, 0.7977, 0.3848, 0.8036, 0.3828, 0.802, 0.3875, 0.7959, 0.3848, 0.8036, 0.3841, 0.8101, 0.3806, 0.809, 0.3828, 0.802, 0.3841, 0.8101, 0.3806, 0.8211, 0.3773, 0.8195, 0.3806, 0.809, 0.3806, 0.8211, 0.3804, 0.8323, 0.3763, 0.8309, 0.3773, 0.8195, 0.3804, 0.8323, 0.3848, 0.8442, 0.3813, 0.8431, 0.3763, 0.8309, 0.6909, 0.811, 0.6877, 0.8193, 0.6856, 0.8193, 0.689, 0.8107, 0.6877, 0.8193, 0.6847, 0.8266, 0.6826, 0.8267, 0.6856, 0.8193, 0.6847, 0.8266, 0.6843, 0.8351, 0.6828, 0.8355, 0.6826, 0.8267, 0.6708, 0.4936, 0.6611, 0.4938, 0.6602, 0.492, 0.6706, 0.4927, 0.6611, 0.4938, 0.651, 0.4935, 0.65, 0.4914, 0.6602, 0.492, 0.689, 0.8107, 0.6856, 0.8193, 0.6836, 0.8201, 0.686, 0.8116, 0.6856, 0.8193, 0.6826, 0.8267, 0.6798, 0.8272, 0.6836, 0.8201, 0.6826, 0.8267, 0.6828, 0.8355, 0.6787, 0.8365, 0.6798, 0.8272, 0.6828, 0.8355, 0.6846, 0.8449, 0.6812, 0.8458, 0.6787, 0.8365, 0.6846, 0.8449, 0.6854, 0.8543, 0.6832, 0.855, 0.6812, 0.8458, 0.3875, 0.7959, 0.3828, 0.802, 0.3804, 0.8012, 0.3851, 0.7947, 0.3828, 0.802, 0.3806, 0.809, 0.3775, 0.8084, 0.3804, 0.8012, 0.3806, 0.809, 0.3773, 0.8195, 0.3743, 0.8185, 0.3775, 0.8084, 0.3773, 0.8195, 0.3763, 0.8309, 0.3724, 0.8295, 0.3743, 0.8185, 0.3763, 0.8309, 0.3813, 0.8431, 0.3777, 0.8416, 0.3724, 0.8295, 0.6939, 0.1788, 0.6837, 0.1799, 0.6834, 0.1703, 0.6935, 0.1691, 0.6837, 0.1799, 0.6736, 0.1811, 0.6731, 0.1711, 0.6834, 0.1703, 0.6736, 0.1811, 0.6627, 0.1819, 0.6629, 0.1718, 0.6731, 0.1711, 0.6627, 0.1819, 0.653, 0.182, 0.653, 0.1718, 0.6629, 0.1718, 0.653, 0.182, 0.6446, 0.1825, 0.6458, 0.1722, 0.653, 0.1718, 0.6408, 0.5012, 0.6406, 0.4919, 0.651, 0.4935, 0.6507, 0.5024, 0.6507, 0.5024, 0.651, 0.4935, 0.6611, 0.4938, 0.6605, 0.5034, 0.6605, 0.5034, 0.6611, 0.4938, 0.6708, 0.4936, 0.6709, 0.5041, 0.6709, 0.5041, 0.6708, 0.4936, 0.68, 0.4942, 0.6802, 0.5042, 0.6802, 0.5042, 0.68, 0.4942, 0.6877, 0.4945, 0.6883, 0.5047, 0.6036, 0.2964, 0.5921, 0.2971, 0.5933, 0.2874, 0.6042, 0.2864, 0.2517, 0.8715, 0.2513, 0.8714, 0.2507, 0.8612, 0.2511, 0.8612, 0.6666, 0.2555, 0.656, 0.2558, 0.6559, 0.2452, 0.6663, 0.2448, 0.677, 0.2551, 0.6666, 0.2555, 0.6663, 0.2448, 0.6765, 0.2444, 0.6872, 0.2547, 0.677, 0.2551, 0.6765, 0.2444, 0.6866, 0.244, 0.6371, 0.576, 0.6378, 0.5654, 0.6477, 0.5658, 0.6471, 0.5765, 0.1725, 0.09667, 0.1658, 0.09646, 0.1647, 0.08575, 0.1712, 0.08598, 0.2511, 0.8612, 0.2507, 0.8612, 0.2507, 0.8505, 0.251, 0.8505, 0.6777, 0.5777, 0.6778, 0.5671, 0.6875, 0.5676, 0.688, 0.5783, 0.6674, 0.5773, 0.6678, 0.5667, 0.6778, 0.5671, 0.6777, 0.5777, 0.6572, 0.5769, 0.6576, 0.5663, 0.6678, 0.5667, 0.6674, 0.5773, 0.6471, 0.5765, 0.6477, 0.5658, 0.6576, 0.5663, 0.6572, 0.5769, 0.1221, 0.09512, 0.1224, 0.08448, 0.1367, 0.08489, 0.1365, 0.09551, 0.1365, 0.09551, 0.1367, 0.08489, 0.1511, 0.08529, 0.1512, 0.09594, 0.1509, 0.07464, 0.1635, 0.07505, 0.1647, 0.08575, 0.1511, 0.08529, 0.1076, 0.2334, 0.1182, 0.2337, 0.1178, 0.2444, 0.1071, 0.244, 0.6362, 0.2352, 0.6463, 0.2348, 0.6459, 0.2455, 0.6357, 0.2459, 0.5621, 0.2243, 0.5624, 0.235, 0.5482, 0.2354, 0.5478, 0.2248, 0.5627, 0.2456, 0.5624, 0.235, 0.5767, 0.2346, 0.577, 0.2452, 0.6039, 0.2444, 0.5908, 0.2448, 0.591, 0.2341, 0.6048, 0.2337, 0.1712, 0.2568, 0.1611, 0.2564, 0.1598, 0.2457, 0.1697, 0.2461, 0.3067, 0.55, 0.3065, 0.5607, 0.2966, 0.5611, 0.2977, 0.5504, 0.3166, 0.5498, 0.3169, 0.5604, 0.3065, 0.5607, 0.3067, 0.55, 0.3271, 0.5494, 0.3275, 0.56, 0.3169, 0.5604, 0.3166, 0.5498, 0.3375, 0.549, 0.3379, 0.5597, 0.3275, 0.56, 0.3271, 0.5494, 0.1396, 0.2344, 0.1494, 0.2343, 0.1497, 0.2452, 0.1393, 0.245, 0.1288, 0.2341, 0.1396, 0.2344, 0.1393, 0.245, 0.1285, 0.2447, 0.1182, 0.2337, 0.1288, 0.2341, 0.1285, 0.2447, 0.1178, 0.2444, 0.1221, 0.09512, 0.1078, 0.0947, 0.1082, 0.08406, 0.1224, 0.08448, 0.6887, 0.7366, 0.6825, 0.7367, 0.6825, 0.726, 0.6886, 0.726, 0.577, 0.2452, 0.5767, 0.2346, 0.591, 0.2341, 0.5908, 0.2448, 0.3478, 0.5486, 0.3484, 0.5593, 0.3379, 0.5597, 0.3375, 0.549, 0.6871, 0.5569, 0.6964, 0.5573, 0.6972, 0.568, 0.6875, 0.5676, 0.2507, 0.8612, 0.2499, 0.8611, 0.2498, 0.8504, 0.2507, 0.8505, 0.6887, 0.7366, 0.6886, 0.726, 0.6943, 0.7261, 0.6943, 0.7367, 0.1494, 0.2343, 0.1586, 0.235, 0.1598, 0.2457, 0.1497, 0.2452, 0.6124, 0.2228, 0.6115, 0.2335, 0.6048, 0.2337, 0.6057, 0.223, 0.656, 0.2558, 0.6456, 0.2562, 0.6459, 0.2455, 0.6559, 0.2452, 0.6974, 0.2543, 0.6872, 0.2547, 0.6866, 0.244, 0.6968, 0.2436, 0.2955, 0.5718, 0.2858, 0.5722, 0.287, 0.5615, 0.2966, 0.5611, 0.9597, 0.3848, 0.9624, 0.3851, 0.9621, 0.3957, 0.9595, 0.3956, 0.8902, 0.7211, 0.887, 0.7211, 0.8873, 0.7104, 0.8905, 0.7102, 0.9527, 0.7215, 0.9522, 0.7215, 0.9522, 0.7109, 0.9527, 0.7109, 0.9527, 0.7215, 0.9527, 0.7109, 0.9533, 0.7109, 0.9533, 0.7215, 0.8871, 0.2504, 0.887, 0.2397, 0.8925, 0.2395, 0.8927, 0.2502, 0.8944, 0.721, 0.8902, 0.7211, 0.8905, 0.7102, 0.8947, 0.7103, 0.9572, 0.3849, 0.9597, 0.3848, 0.9595, 0.3956, 0.9569, 0.3956, 0.8923, 0.2287, 0.8974, 0.2281, 0.8976, 0.2388, 0.8925, 0.2395, 0.2523, 0.8818, 0.2518, 0.8817, 0.2513, 0.8714, 0.2517, 0.8715, 0.6352, 0.2566, 0.6456, 0.2562, 0.6455, 0.2668, 0.6347, 0.2671, 0.6974, 0.2754, 0.6875, 0.2759, 0.6873, 0.2653, 0.6974, 0.2648, 0.667, 0.2768, 0.6563, 0.2772, 0.6561, 0.2665, 0.6668, 0.2661, 0.6774, 0.2764, 0.667, 0.2768, 0.6668, 0.2661, 0.6772, 0.2657, 0.6875, 0.2759, 0.6774, 0.2764, 0.6772, 0.2657, 0.6873, 0.2653, 0.6369, 0.5971, 0.637, 0.5866, 0.647, 0.5871, 0.6468, 0.5976, 0.6776, 0.5991, 0.6776, 0.5884, 0.6881, 0.5888, 0.6882, 0.5994, 0.667, 0.5987, 0.6672, 0.588, 0.6776, 0.5884, 0.6776, 0.5991, 0.6567, 0.5982, 0.657, 0.5875, 0.6672, 0.588, 0.667, 0.5987, 0.6468, 0.5976, 0.647, 0.5871, 0.657, 0.5875, 0.6567, 0.5982, 0.1746, 0.1172, 0.167, 0.1173, 0.1664, 0.1069, 0.1735, 0.107, 0.1221, 0.1163, 0.1221, 0.1057, 0.1365, 0.1062, 0.1365, 0.1169, 0.1365, 0.1169, 0.1365, 0.1062, 0.1515, 0.1066, 0.1517, 0.1173, 0.1512, 0.09594, 0.1658, 0.09646, 0.1664, 0.1069, 0.1515, 0.1066, 0.1067, 0.2546, 0.1175, 0.255, 0.1174, 0.2656, 0.1067, 0.2652, 0.6142, 0.2022, 0.6133, 0.2125, 0.6063, 0.2126, 0.6068, 0.2021, 0.562, 0.2031, 0.562, 0.2137, 0.5478, 0.2143, 0.5478, 0.2037, 0.5621, 0.2243, 0.562, 0.2137, 0.5764, 0.2132, 0.5765, 0.2239, 0.6057, 0.223, 0.5912, 0.2235, 0.5913, 0.2128, 0.6063, 0.2126, 0.3064, 0.5714, 0.3062, 0.5821, 0.2951, 0.5823, 0.2955, 0.5718, 0.3172, 0.571, 0.3172, 0.5817, 0.3062, 0.5821, 0.3064, 0.5714, 0.3278, 0.5707, 0.3279, 0.5814, 0.3172, 0.5817, 0.3172, 0.571, 0.3383, 0.5703, 0.3384, 0.5809, 0.3279, 0.5814, 0.3278, 0.5707, 0.1732, 0.2772, 0.1621, 0.2773, 0.1616, 0.2669, 0.1722, 0.267, 0.139, 0.2556, 0.1501, 0.256, 0.1504, 0.2666, 0.1391, 0.2663, 0.1282, 0.2553, 0.139, 0.2556, 0.1391, 0.2663, 0.1282, 0.266, 0.1175, 0.255, 0.1282, 0.2553, 0.1282, 0.266, 0.1174, 0.2656, 0.6873, 0.7577, 0.6811, 0.7577, 0.6818, 0.7472, 0.688, 0.7471, 0.5765, 0.2239, 0.5764, 0.2132, 0.5913, 0.2128, 0.5912, 0.2235, 0.3489, 0.5699, 0.3489, 0.5805, 0.3384, 0.5809, 0.3383, 0.5703, 0.688, 0.5783, 0.6979, 0.5787, 0.6985, 0.5891, 0.6881, 0.5888, 0.2518, 0.8817, 0.2505, 0.8817, 0.2502, 0.8714, 0.2513, 0.8714, 0.6873, 0.7577, 0.688, 0.7471, 0.6937, 0.7472, 0.693, 0.7578, 0.1501, 0.256, 0.1611, 0.2564, 0.1616, 0.2669, 0.1504, 0.2666, 0.1221, 0.1163, 0.108, 0.1157, 0.1079, 0.1052, 0.1221, 0.1057, 0.6563, 0.2772, 0.6454, 0.2774, 0.6455, 0.2668, 0.6561, 0.2665, 0.2948, 0.5928, 0.2837, 0.5927, 0.2847, 0.5825, 0.2951, 0.5823, 0.9618, 0.3634, 0.9644, 0.364, 0.9634, 0.3746, 0.9608, 0.3741, 0.8909, 0.6993, 0.8877, 0.6997, 0.8869, 0.6892, 0.8903, 0.6887, 0.9527, 0.7003, 0.9522, 0.7003, 0.9514, 0.6897, 0.9519, 0.6898, 0.9527, 0.7003, 0.9519, 0.6898, 0.9525, 0.6898, 0.9533, 0.7003, 0.8877, 0.2709, 0.8874, 0.2607, 0.8921, 0.2604, 0.8915, 0.2706, 0.8951, 0.6996, 0.8909, 0.6993, 0.8903, 0.6887, 0.8946, 0.6891, 0.9592, 0.3638, 0.9618, 0.3634, 0.9608, 0.3741, 0.9582, 0.3744, 0.8927, 0.2502, 0.8978, 0.2496, 0.898, 0.2599, 0.8921, 0.2604, 0.6686, 0.2985, 0.6573, 0.2985, 0.6568, 0.2879, 0.6678, 0.2876, 0.6792, 0.2984, 0.6686, 0.2985, 0.6678, 0.2876, 0.6783, 0.2874, 0.6885, 0.2978, 0.6792, 0.2984, 0.6783, 0.2874, 0.688, 0.2868, 0.6371, 0.6188, 0.637, 0.6079, 0.6462, 0.6086, 0.6455, 0.6196, 0.1745, 0.1384, 0.1676, 0.1385, 0.1673, 0.1279, 0.1745, 0.1278, 0.6765, 0.6204, 0.6771, 0.6098, 0.6882, 0.6101, 0.6882, 0.6208, 0.6652, 0.6203, 0.6661, 0.6095, 0.6771, 0.6098, 0.6765, 0.6204, 0.6546, 0.6203, 0.6557, 0.6092, 0.6661, 0.6095, 0.6652, 0.6203, 0.6455, 0.6196, 0.6462, 0.6086, 0.6557, 0.6092, 0.6546, 0.6203, 0.1209, 0.1383, 0.1215, 0.1273, 0.1358, 0.1277, 0.1351, 0.1385, 0.1351, 0.1385, 0.1358, 0.1277, 0.1514, 0.1279, 0.151, 0.1386, 0.1517, 0.1173, 0.167, 0.1173, 0.1673, 0.1279, 0.1514, 0.1279, 0.5605, 0.181, 0.5613, 0.192, 0.5481, 0.1929, 0.5483, 0.182, 0.562, 0.2031, 0.5613, 0.192, 0.5756, 0.1917, 0.5764, 0.2025, 0.6068, 0.2021, 0.5915, 0.2022, 0.5912, 0.1915, 0.607, 0.1915, 0.6343, 0.2776, 0.6454, 0.2774, 0.6456, 0.2882, 0.6342, 0.2883, 0.3489, 0.591, 0.3487, 0.6018, 0.339, 0.6025, 0.3385, 0.5915, 0.306, 0.5927, 0.3064, 0.6034, 0.2947, 0.6034, 0.2948, 0.5928, 0.3172, 0.5924, 0.3179, 0.6031, 0.3064, 0.6034, 0.306, 0.5927, 0.328, 0.592, 0.3289, 0.603, 0.3179, 0.6031, 0.3172, 0.5924, 0.3385, 0.5915, 0.339, 0.6025, 0.3289, 0.603, 0.328, 0.592, 0.1731, 0.2982, 0.1628, 0.2984, 0.1624, 0.2879, 0.1732, 0.2877, 0.1067, 0.2757, 0.1174, 0.2762, 0.117, 0.2871, 0.1069, 0.2865, 0.1392, 0.277, 0.1507, 0.2773, 0.1505, 0.2879, 0.1387, 0.2877, 0.1281, 0.2766, 0.1392, 0.277, 0.1387, 0.2877, 0.1275, 0.2875, 0.1174, 0.2762, 0.1281, 0.2766, 0.1275, 0.2875, 0.117, 0.2871, 0.1209, 0.1383, 0.1086, 0.1374, 0.1083, 0.1266, 0.1215, 0.1273, 0.5764, 0.2025, 0.5756, 0.1917, 0.5912, 0.1915, 0.5915, 0.2022, 0.6882, 0.5994, 0.6991, 0.5995, 0.6991, 0.6102, 0.6882, 0.6101, 0.2472, 0.9027, 0.2465, 0.9027, 0.2485, 0.8922, 0.2495, 0.8922, 0.6895, 0.7792, 0.6884, 0.7685, 0.6935, 0.7686, 0.6939, 0.7794, 0.6895, 0.7792, 0.6836, 0.7794, 0.6824, 0.7686, 0.6884, 0.7685, 0.1507, 0.2773, 0.1621, 0.2773, 0.1624, 0.2879, 0.1505, 0.2879, 0.6141, 0.1808, 0.6141, 0.1915, 0.607, 0.1915, 0.6073, 0.1808, 0.6573, 0.2985, 0.6457, 0.2989, 0.6456, 0.2882, 0.6568, 0.2879, 0.6974, 0.297, 0.6885, 0.2978, 0.688, 0.2868, 0.6974, 0.2862, 0.2946, 0.6141, 0.2841, 0.6139, 0.2839, 0.6033, 0.2947, 0.6034, 0.9621, 0.3414, 0.9647, 0.3424, 0.9646, 0.3532, 0.9619, 0.3524, 0.8897, 0.6781, 0.8862, 0.6787, 0.8871, 0.668, 0.8905, 0.6672, 0.951, 0.6792, 0.9505, 0.6792, 0.9513, 0.6684, 0.9518, 0.6684, 0.951, 0.6792, 0.9518, 0.6684, 0.9524, 0.6684, 0.9517, 0.6792, 0.8918, 0.2917, 0.8897, 0.2813, 0.894, 0.2812, 0.8965, 0.2918, 0.8941, 0.6787, 0.8897, 0.6781, 0.8905, 0.6672, 0.8944, 0.6681, 0.1071, 0.2973, 0.105, 0.2982, 0.1046, 0.2872, 0.1069, 0.2865, 0.8915, 0.2706, 0.8982, 0.2702, 0.8994, 0.2809, 0.894, 0.2812, 0.2475, 0.9027, 0.2472, 0.9027, 0.2495, 0.8922, 0.2499, 0.8922])
me_plane_002.materials.append(mat_traycloth)
me_plane_002.use_remesh_preserve_volume = False
me_plane_002.use_remesh_preserve_attributes = False
me_plane_002.use_mirror_vertex_groups = False
me_plane_002.update()
me_plane = bpy.data.meshes.new('Plane')
me_plane.from_pydata([(-1.0, -1.0, 0.0), (1.0, -1.0, 0.0), (-1.0, 1.0, 0.0), (1.0, 1.0, 0.0)], [], [(0, 1, 3, 2)])
me_plane.materials.append(mat_material_001)
me_plane.use_remesh_preserve_volume = False
me_plane.use_remesh_preserve_attributes = False
me_plane.use_mirror_vertex_groups = False
me_plane.update()

# ---- objects
ob_gauzefoldedtwice = bpy.data.objects.new('GauzeFoldedTwice', me_plane_002)
ob_point = bpy.data.objects.new('Point', light_point)
ob_camera = bpy.data.objects.new('Camera', cam_camera)
ob_plane = bpy.data.objects.new('Plane', me_plane)

# ---- transforms, parenting, visibility, modifiers, constraints
ob_gauzefoldedtwice.location = (0.0, 0.0, 0.0)
ob_gauzefoldedtwice.lineart.crease_threshold = 0.0
ob_point.location = (0.4597, -0.4217, 0.3959)
ob_point.lineart.crease_threshold = 0.0
ob_camera.location = (-0.2033, -0.4709, 0.3346)
ob_camera.rotation_euler = (1.078, 2.781e-07, -0.3934)
ob_camera.lineart.crease_threshold = 0.0
ob_plane.location = (0.0, 0.0, 0.0)
ob_plane.scale = (2.982, 2.982, 2.982)
ob_plane.lineart.crease_threshold = 0.0

# ---- collection membership
col_collection_1.objects.link(ob_gauzefoldedtwice)
col_collection_20.objects.link(ob_point)
col_collection_20.objects.link(ob_camera)
col_collection_20.objects.link(ob_plane)

# ---- scene / render settings (as saved in the file)
scene.camera = ob_camera
scene.frame_start = 1; scene.frame_end = 250; scene.frame_set(1)
scene.render.engine = 'CYCLES'
scene.render.resolution_percentage = 50
scene.render.dither_intensity = 0.0
scene.cycles.samples = 128
scene.cycles.sampling_pattern = 'TABULATED_SOBOL'
scene.cycles.use_adaptive_sampling = False
scene.cycles.use_light_tree = False
scene.cycles.blur_glossy = 0.0
scene.cycles.sample_clamp_indirect = 0.0
scene.cycles.bake_type = 'NORMAL'
scene.view_settings.view_transform = 'Standard'
bpy.context.view_layer.update()
